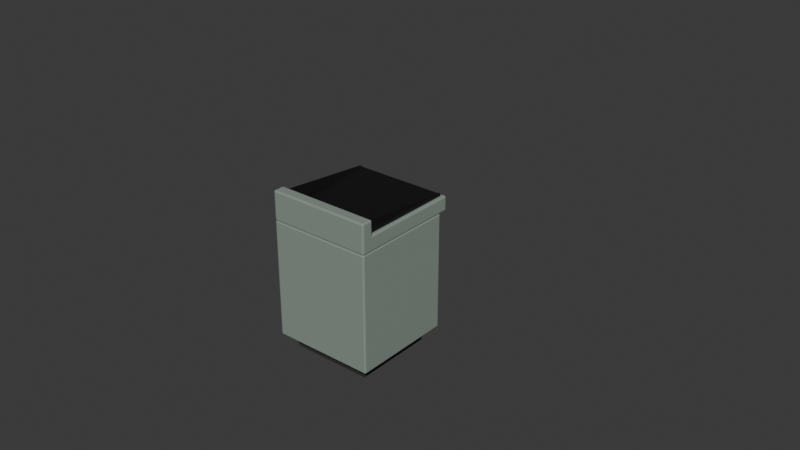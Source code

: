 # Source: stove.blend  (saved by Blender 4.1.24; exported with 4.5.12 LTS)
import bpy
from mathutils import Matrix  # noqa: F401  (used for matrix-valued properties, if any)

bpy.ops.wm.read_factory_settings(use_empty=True)
scene = bpy.context.scene
scene.name = 'Scene'

# ---- collections
col_collection = bpy.data.collections.new('Collection'); scene.collection.children.link(col_collection)
col_oven = bpy.data.collections.new('oven'); col_collection.children.link(col_oven)
col_stove = bpy.data.collections.new('stove'); col_collection.children.link(col_stove)
col_counter = bpy.data.collections.new('counter'); col_collection.children.link(col_counter)

# ---- materials (node trees are filled in below, after node groups)
mat_material_006 = bpy.data.materials.new('Material.006')
mat_material_006.use_transparent_shadow = False
mat_material_004 = bpy.data.materials.new('Material.004')
mat_material_004.use_transparent_shadow = False
mat_material_005 = bpy.data.materials.new('Material.005')
mat_material_005.use_transparent_shadow = False
mat_material_003 = bpy.data.materials.new('Material.003')
mat_material_003.use_transparent_shadow = False
mat_material_002 = bpy.data.materials.new('Material.002')
mat_material_002.use_transparent_shadow = False
mat_material_007 = bpy.data.materials.new('Material.007')
mat_material_007.use_transparent_shadow = False
mat_material_008 = bpy.data.materials.new('Material.008')
mat_material_008.use_transparent_shadow = False
mat_material = bpy.data.materials.new('Material')
mat_material.alpha_threshold = 0.0
mat_material.use_transparent_shadow = False
mat_material.roughness = 0.5
mat_material.line_color = (0.0, 0.0, 0.0, 1.0)
mat_material_001 = bpy.data.materials.new('Material.001')
mat_material_001.use_transparent_shadow = False

# ---- material node trees
mat_material_006.use_nodes = True; mat_material_006.node_tree.nodes.clear()
_N = mat_material_006.node_tree.nodes; _L = mat_material_006.node_tree.links
n0 = _N.new('ShaderNodeBsdfPrincipled'); n0.name = 'Principled BSDF'; n0.location = (10, 300)
n0.inputs[0].default_value = (0.2129, 0.2585, 0.2261, 1.0)
n0.inputs[2].default_value = 0.6983
n1 = _N.new('ShaderNodeOutputMaterial'); n1.name = 'Material Output'; n1.location = (300, 300)
_L.new(n0.outputs[0], n1.inputs[0])
n1.is_active_output = True
mat_material_004.use_nodes = True; mat_material_004.node_tree.nodes.clear()
_N = mat_material_004.node_tree.nodes; _L = mat_material_004.node_tree.links
n0 = _N.new('ShaderNodeBsdfPrincipled'); n0.name = 'Principled BSDF'; n0.location = (10, 300)
n0.inputs[0].default_value = (0.147, 0.1779, 0.1559, 1.0)
n0.inputs[1].default_value = 1.0
n0.inputs[2].default_value = 0.4131
n1 = _N.new('ShaderNodeOutputMaterial'); n1.name = 'Material Output'; n1.location = (300, 300)
_L.new(n0.outputs[0], n1.inputs[0])
n1.is_active_output = True
mat_material_005.use_nodes = True; mat_material_005.node_tree.nodes.clear()
_N = mat_material_005.node_tree.nodes; _L = mat_material_005.node_tree.links
n0 = _N.new('ShaderNodeBsdfPrincipled'); n0.name = 'Principled BSDF'; n0.location = (10, 300)
n0.inputs[0].default_value = (0.1258, 0.1519, 0.1333, 1.0)
n0.inputs[1].default_value = 0.3471
n0.inputs[2].default_value = 0.219
n1 = _N.new('ShaderNodeOutputMaterial'); n1.name = 'Material Output'; n1.location = (300, 300)
_L.new(n0.outputs[0], n1.inputs[0])
n1.is_active_output = True
mat_material_003.use_nodes = True; mat_material_003.node_tree.nodes.clear()
_N = mat_material_003.node_tree.nodes; _L = mat_material_003.node_tree.links
n0 = _N.new('ShaderNodeBsdfPrincipled'); n0.name = 'Principled BSDF'; n0.location = (10, 300)
n0.inputs[0].default_value = (0.2193, 0.2193, 0.2193, 1.0)
n0.inputs[1].default_value = 1.0
n0.inputs[2].default_value = 0.2992
n1 = _N.new('ShaderNodeOutputMaterial'); n1.name = 'Material Output'; n1.location = (300, 300)
_L.new(n0.outputs[0], n1.inputs[0])
n1.is_active_output = True
mat_material_002.use_nodes = True; mat_material_002.node_tree.nodes.clear()
_N = mat_material_002.node_tree.nodes; _L = mat_material_002.node_tree.links
n0 = _N.new('ShaderNodeBsdfPrincipled'); n0.name = 'Principled BSDF'; n0.location = (10, 300)
n0.inputs[0].default_value = (0.03102, 0.03102, 0.03102, 1.0)
n0.inputs[1].default_value = 0.7402
n0.inputs[2].default_value = 0.3583
n1 = _N.new('ShaderNodeOutputMaterial'); n1.name = 'Material Output'; n1.location = (300, 300)
_L.new(n0.outputs[0], n1.inputs[0])
n1.is_active_output = True
mat_material_007.use_nodes = True; mat_material_007.node_tree.nodes.clear()
_N = mat_material_007.node_tree.nodes; _L = mat_material_007.node_tree.links
n0 = _N.new('ShaderNodeBsdfPrincipled'); n0.name = 'Principled BSDF'; n0.location = (10, 300)
n0.inputs[0].default_value = (0.5288, 0.5583, 0.5271, 1.0)
n0.inputs[1].default_value = 0.811
n0.inputs[2].default_value = 0.4449
n1 = _N.new('ShaderNodeOutputMaterial'); n1.name = 'Material Output'; n1.location = (300, 300)
_L.new(n0.outputs[0], n1.inputs[0])
n1.is_active_output = True
mat_material_008.use_nodes = True; mat_material_008.node_tree.nodes.clear()
_N = mat_material_008.node_tree.nodes; _L = mat_material_008.node_tree.links
n0 = _N.new('ShaderNodeBsdfPrincipled'); n0.name = 'Principled BSDF'; n0.location = (10, 300)
n0.inputs[0].default_value = (0.0331, 0.0331, 0.0331, 1.0)
n0.inputs[2].default_value = 1.0
n1 = _N.new('ShaderNodeOutputMaterial'); n1.name = 'Material Output'; n1.location = (300, 300)
_L.new(n0.outputs[0], n1.inputs[0])
n1.is_active_output = True
mat_material.use_nodes = True; mat_material.node_tree.nodes.clear()
_N = mat_material.node_tree.nodes; _L = mat_material.node_tree.links
n0 = _N.new('ShaderNodeOutputMaterial'); n0.name = 'Material Output'; n0.location = (300, 300)
n1 = _N.new('ShaderNodeBsdfPrincipled'); n1.name = 'Principled BSDF'; n1.location = (10, 300)
n1.inputs[0].default_value = (0.2622, 0.3231, 0.2789, 1.0)
n1.inputs[3].default_value = 1.45
_L.new(n1.outputs[0], n0.inputs[0])
n0.is_active_output = True
mat_material_001.use_nodes = True; mat_material_001.node_tree.nodes.clear()
_N = mat_material_001.node_tree.nodes; _L = mat_material_001.node_tree.links
n0 = _N.new('ShaderNodeBsdfPrincipled'); n0.name = 'Principled BSDF'; n0.location = (10, 300)
n0.inputs[0].default_value = (0.1087, 0.07683, 0.8003, 1.0)
n1 = _N.new('ShaderNodeOutputMaterial'); n1.name = 'Material Output'; n1.location = (300, 300)
_L.new(n0.outputs[0], n1.inputs[0])
n1.is_active_output = True

# ---- world
world_world = bpy.data.worlds.new('World'); scene.world = world_world
world_world.use_nodes = True; world_world.node_tree.nodes.clear()
_N = world_world.node_tree.nodes; _L = world_world.node_tree.links
n0 = _N.new('ShaderNodeOutputWorld'); n0.name = 'World Output'; n0.location = (300, 300)
n1 = _N.new('ShaderNodeBackground'); n1.name = 'Background'; n1.location = (10, 300)
n1.inputs[0].default_value = (0.05088, 0.05088, 0.05088, 1.0)
_L.new(n1.outputs[0], n0.inputs[0])
n0.is_active_output = True
world_world.color = (0.05088, 0.05088, 0.05088)
world_world.use_sun_shadow = False
world_world.sun_shadow_jitter_overblur = 0.0

# ---- meshes
me_cube_005 = bpy.data.meshes.new('Cube.005')
me_cube_005.from_pydata([(-0.2642, -0.02424, -0.2227), (-0.2042, -0.02424, -0.2808), (-0.2597, -0.02424, -0.2449), (-0.2467, -0.02424, -0.2638), (-0.2272, -0.02424, -0.2764), (-0.2042, -0.02424, 0.2808), (-0.2642, -0.02424, 0.2227), (-0.2272, -0.02424, 0.2764), (-0.2467, -0.02424, 0.2638), (-0.2597, -0.02424, 0.2449), (-0.173, 0.02424, -0.2095), (-0.1858, 0.02424, -0.1995), (-0.1803, 0.02424, -0.2083), (-0.1827, 0.02424, -0.2071), (-0.1844, 0.02424, -0.2051), (-0.1858, 0.02424, 0.1034), (-0.173, 0.02424, 0.1133), (-0.1844, 0.02424, 0.109), (-0.1827, 0.02424, 0.1109), (-0.1803, 0.02424, 0.1122), (0.2042, -0.02424, -0.2808), (0.2642, -0.02424, -0.2227), (0.2272, -0.02424, -0.2764), (0.2467, -0.02424, -0.2638), (0.2597, -0.02424, -0.2449), (0.2642, -0.02424, 0.2227), (0.2042, -0.02424, 0.2808), (0.2597, -0.02424, 0.2449), (0.2467, -0.02424, 0.2638), (0.2272, -0.02424, 0.2764), (0.1858, 0.02424, -0.1995), (0.173, 0.02424, -0.2095), (0.1844, 0.02424, -0.2051), (0.1827, 0.02424, -0.2071), (0.1803, 0.02424, -0.2083), (0.173, 0.02424, 0.1133), (0.1858, 0.02424, 0.1034), (0.1803, 0.02424, 0.1122), (0.1827, 0.02424, 0.1109), (0.1844, 0.02424, 0.109), (-0.2272, 0.02424, -0.2764), (-0.2042, 0.02424, -0.2808), (-0.2467, 0.02424, -0.2638), (-0.2597, 0.02424, -0.2449), (-0.2642, 0.02424, -0.2227), (-0.2042, 0.02424, 0.2808), (-0.2272, 0.02424, 0.2764), (-0.2467, 0.02424, 0.2638), (-0.2597, 0.02424, 0.2449), (-0.2642, 0.02424, 0.2227), (0.2042, 0.02424, -0.2808), (0.2272, 0.02424, -0.2764), (0.2467, 0.02424, -0.2638), (0.2597, 0.02424, -0.2449), (0.2642, 0.02424, -0.2227), (0.2272, 0.02424, 0.2764), (0.2042, 0.02424, 0.2808), (0.2467, 0.02424, 0.2638), (0.2597, 0.02424, 0.2449), (0.2642, 0.02424, 0.2227), (-0.1803, 0.005722, -0.2083), (-0.173, 0.005722, -0.2095), (-0.1827, 0.005722, -0.2071), (-0.1844, 0.005722, -0.2051), (-0.1858, 0.005722, -0.1995), (-0.173, 0.005722, 0.1133), (-0.1803, 0.005722, 0.1122), (-0.1827, 0.005722, 0.1109), (-0.1844, 0.005722, 0.109), (-0.1858, 0.005722, 0.1034), (0.173, 0.005722, -0.2095), (0.1803, 0.005722, -0.2083), (0.1827, 0.005722, -0.2071), (0.1844, 0.005722, -0.2051), (0.1858, 0.005722, -0.1995), (0.1803, 0.005722, 0.1122), (0.173, 0.005722, 0.1133), (0.1827, 0.005722, 0.1109), (0.1844, 0.005722, 0.109), (0.1858, 0.005722, 0.1034), (0.1653, 0.0198, 0.1501), (0.1696, 0.0198, 0.1505), (0.1738, 0.0198, 0.1518), (0.1776, 0.0198, 0.1538), (0.181, 0.0198, 0.1566), (0.1838, 0.0198, 0.1599), (0.1858, 0.0198, 0.1638), (0.1871, 0.0198, 0.168), (0.1875, 0.0198, 0.1723), (0.1871, 0.0198, 0.1766), (0.1858, 0.0198, 0.1808), (0.1838, 0.0198, 0.1847), (0.181, 0.0198, 0.188), (0.1776, 0.0198, 0.1908), (0.1738, 0.0198, 0.1928), (0.1696, 0.0198, 0.1941), (0.1653, 0.0198, 0.1945), (0.161, 0.0198, 0.1941), (0.1568, 0.0198, 0.1928), (0.1529, 0.0198, 0.1908), (0.1496, 0.0198, 0.188), (0.1468, 0.0198, 0.1847), (0.1448, 0.0198, 0.1808), (0.1435, 0.0198, 0.1766), (0.1431, 0.0198, 0.1723), (0.1435, 0.0198, 0.168), (0.1448, 0.0198, 0.1638), (0.1468, 0.0198, 0.1599), (0.1496, 0.0198, 0.1566), (0.1529, 0.0198, 0.1538), (0.1568, 0.0198, 0.1518), (0.161, 0.0198, 0.1505), (0.1653, 0.03779, 0.1536), (0.1653, 0.03637, 0.1501), (0.1653, 0.03768, 0.1522), (0.1653, 0.03737, 0.1511), (0.1653, 0.03691, 0.1503), (0.1689, 0.03779, 0.1539), (0.1696, 0.03637, 0.1505), (0.1692, 0.03768, 0.1526), (0.1694, 0.03737, 0.1515), (0.1696, 0.03691, 0.1508), (0.1725, 0.03779, 0.155), (0.1738, 0.03637, 0.1518), (0.173, 0.03768, 0.1538), (0.1734, 0.03737, 0.1527), (0.1737, 0.03691, 0.152), (0.1757, 0.03779, 0.1567), (0.1776, 0.03637, 0.1538), (0.1764, 0.03768, 0.1556), (0.1771, 0.03737, 0.1547), (0.1775, 0.03691, 0.154), (0.1785, 0.03779, 0.1591), (0.181, 0.03637, 0.1566), (0.1795, 0.03768, 0.1581), (0.1803, 0.03737, 0.1573), (0.1808, 0.03691, 0.1568), (0.1809, 0.03779, 0.1619), (0.1838, 0.03637, 0.1599), (0.182, 0.03768, 0.1612), (0.1829, 0.03737, 0.1605), (0.1836, 0.03691, 0.1601), (0.1826, 0.03779, 0.1651), (0.1858, 0.03637, 0.1638), (0.1838, 0.03768, 0.1646), (0.1849, 0.03737, 0.1642), (0.1856, 0.03691, 0.1639), (0.1837, 0.03779, 0.1686), (0.1871, 0.03637, 0.168), (0.185, 0.03768, 0.1684), (0.1861, 0.03737, 0.1682), (0.1868, 0.03691, 0.168), (0.184, 0.03779, 0.1723), (0.1875, 0.03637, 0.1723), (0.1854, 0.03768, 0.1723), (0.1865, 0.03737, 0.1723), (0.1873, 0.03691, 0.1723), (0.1837, 0.03779, 0.176), (0.1871, 0.03637, 0.1766), (0.185, 0.03768, 0.1762), (0.1861, 0.03737, 0.1764), (0.1868, 0.03691, 0.1766), (0.1826, 0.03779, 0.1795), (0.1858, 0.03637, 0.1808), (0.1838, 0.03768, 0.18), (0.1849, 0.03737, 0.1804), (0.1856, 0.03691, 0.1807), (0.1809, 0.03779, 0.1827), (0.1838, 0.03637, 0.1847), (0.182, 0.03768, 0.1834), (0.1829, 0.03737, 0.1841), (0.1836, 0.03691, 0.1845), (0.1785, 0.03779, 0.1855), (0.181, 0.03637, 0.188), (0.1795, 0.03768, 0.1865), (0.1803, 0.03737, 0.1873), (0.1808, 0.03691, 0.1878), (0.1757, 0.03779, 0.1879), (0.1776, 0.03637, 0.1908), (0.1764, 0.03768, 0.189), (0.1771, 0.03737, 0.1899), (0.1775, 0.03691, 0.1906), (0.1725, 0.03779, 0.1896), (0.1738, 0.03637, 0.1928), (0.173, 0.03768, 0.1908), (0.1734, 0.03737, 0.1919), (0.1737, 0.03691, 0.1926), (0.1689, 0.03779, 0.1907), (0.1696, 0.03637, 0.1941), (0.1692, 0.03768, 0.192), (0.1694, 0.03737, 0.1931), (0.1696, 0.03691, 0.1938), (0.1653, 0.03779, 0.191), (0.1653, 0.03637, 0.1945), (0.1653, 0.03768, 0.1924), (0.1653, 0.03737, 0.1935), (0.1653, 0.03691, 0.1943), (0.1616, 0.03779, 0.1907), (0.161, 0.03637, 0.1941), (0.1614, 0.03768, 0.192), (0.1612, 0.03737, 0.1931), (0.161, 0.03691, 0.1938), (0.1581, 0.03779, 0.1896), (0.1568, 0.03637, 0.1928), (0.1576, 0.03768, 0.1908), (0.1572, 0.03737, 0.1919), (0.1569, 0.03691, 0.1926), (0.1549, 0.03779, 0.1879), (0.1529, 0.03637, 0.1908), (0.1541, 0.03768, 0.189), (0.1535, 0.03737, 0.1899), (0.1531, 0.03691, 0.1906), (0.1521, 0.03779, 0.1855), (0.1496, 0.03637, 0.188), (0.1511, 0.03768, 0.1865), (0.1503, 0.03737, 0.1873), (0.1498, 0.03691, 0.1878), (0.1497, 0.03779, 0.1827), (0.1468, 0.03637, 0.1847), (0.1486, 0.03768, 0.1834), (0.1477, 0.03737, 0.1841), (0.147, 0.03691, 0.1845), (0.148, 0.03779, 0.1795), (0.1448, 0.03637, 0.1808), (0.1468, 0.03768, 0.18), (0.1457, 0.03737, 0.1804), (0.145, 0.03691, 0.1807), (0.1469, 0.03779, 0.176), (0.1435, 0.03637, 0.1766), (0.1456, 0.03768, 0.1762), (0.1445, 0.03737, 0.1764), (0.1437, 0.03691, 0.1766), (0.1466, 0.03779, 0.1723), (0.1431, 0.03637, 0.1723), (0.1452, 0.03768, 0.1723), (0.1441, 0.03737, 0.1723), (0.1433, 0.03691, 0.1723), (0.1469, 0.03779, 0.1686), (0.1435, 0.03637, 0.168), (0.1456, 0.03768, 0.1684), (0.1445, 0.03737, 0.1682), (0.1437, 0.03691, 0.168), (0.148, 0.03779, 0.1651), (0.1448, 0.03637, 0.1638), (0.1468, 0.03768, 0.1646), (0.1457, 0.03737, 0.1642), (0.145, 0.03691, 0.1639), (0.1497, 0.03779, 0.1619), (0.1468, 0.03637, 0.1599), (0.1486, 0.03768, 0.1612), (0.1477, 0.03737, 0.1605), (0.147, 0.03691, 0.1601), (0.1521, 0.03779, 0.1591), (0.1496, 0.03637, 0.1566), (0.1511, 0.03768, 0.1581), (0.1503, 0.03737, 0.1573), (0.1498, 0.03691, 0.1568), (0.1549, 0.03779, 0.1567), (0.1529, 0.03637, 0.1538), (0.1541, 0.03768, 0.1556), (0.1535, 0.03737, 0.1547), (0.1531, 0.03691, 0.154), (0.1581, 0.03779, 0.155), (0.1568, 0.03637, 0.1518), (0.1576, 0.03768, 0.1538), (0.1572, 0.03737, 0.1527), (0.1569, 0.03691, 0.152), (0.1616, 0.03779, 0.1539), (0.161, 0.03637, 0.1505), (0.1614, 0.03768, 0.1526), (0.1612, 0.03737, 0.1515), (0.161, 0.03691, 0.1508), (-0.1738, 0.0198, 0.1501), (-0.1694, 0.0198, 0.1505), (-0.1653, 0.0198, 0.1518), (-0.1614, 0.0198, 0.1538), (-0.1581, 0.0198, 0.1566), (-0.1553, 0.0198, 0.1599), (-0.1532, 0.0198, 0.1638), (-0.152, 0.0198, 0.168), (-0.1516, 0.0198, 0.1723), (-0.152, 0.0198, 0.1766), (-0.1532, 0.0198, 0.1808), (-0.1553, 0.0198, 0.1847), (-0.1581, 0.0198, 0.188), (-0.1614, 0.0198, 0.1908), (-0.1653, 0.0198, 0.1928), (-0.1694, 0.0198, 0.1941), (-0.1738, 0.0198, 0.1945), (-0.1781, 0.0198, 0.1941), (-0.1823, 0.0198, 0.1928), (-0.1861, 0.0198, 0.1908), (-0.1895, 0.0198, 0.188), (-0.1923, 0.0198, 0.1847), (-0.1943, 0.0198, 0.1808), (-0.1956, 0.0198, 0.1766), (-0.196, 0.0198, 0.1723), (-0.1956, 0.0198, 0.168), (-0.1943, 0.0198, 0.1638), (-0.1923, 0.0198, 0.1599), (-0.1895, 0.0198, 0.1566), (-0.1861, 0.0198, 0.1538), (-0.1823, 0.0198, 0.1518), (-0.1781, 0.0198, 0.1505), (-0.1738, 0.03779, 0.1536), (-0.1738, 0.03637, 0.1501), (-0.1738, 0.03768, 0.1522), (-0.1738, 0.03737, 0.1511), (-0.1738, 0.03691, 0.1503), (-0.1701, 0.03779, 0.1539), (-0.1694, 0.03637, 0.1505), (-0.1699, 0.03768, 0.1526), (-0.1696, 0.03737, 0.1515), (-0.1695, 0.03691, 0.1508), (-0.1666, 0.03779, 0.155), (-0.1653, 0.03637, 0.1518), (-0.1661, 0.03768, 0.1538), (-0.1657, 0.03737, 0.1527), (-0.1654, 0.03691, 0.152), (-0.1634, 0.03779, 0.1567), (-0.1614, 0.03637, 0.1538), (-0.1626, 0.03768, 0.1556), (-0.162, 0.03737, 0.1547), (-0.1616, 0.03691, 0.154), (-0.1605, 0.03779, 0.1591), (-0.1581, 0.03637, 0.1566), (-0.1596, 0.03768, 0.1581), (-0.1588, 0.03737, 0.1573), (-0.1583, 0.03691, 0.1568), (-0.1582, 0.03779, 0.1619), (-0.1553, 0.03637, 0.1599), (-0.1571, 0.03768, 0.1612), (-0.1562, 0.03737, 0.1605), (-0.1555, 0.03691, 0.1601), (-0.1565, 0.03779, 0.1651), (-0.1532, 0.03637, 0.1638), (-0.1552, 0.03768, 0.1646), (-0.1542, 0.03737, 0.1642), (-0.1535, 0.03691, 0.1639), (-0.1554, 0.03779, 0.1686), (-0.152, 0.03637, 0.168), (-0.1541, 0.03768, 0.1684), (-0.153, 0.03737, 0.1682), (-0.1522, 0.03691, 0.168), (-0.1551, 0.03779, 0.1723), (-0.1516, 0.03637, 0.1723), (-0.1537, 0.03768, 0.1723), (-0.1526, 0.03737, 0.1723), (-0.1518, 0.03691, 0.1723), (-0.1554, 0.03779, 0.176), (-0.152, 0.03637, 0.1766), (-0.1541, 0.03768, 0.1762), (-0.153, 0.03737, 0.1764), (-0.1522, 0.03691, 0.1766), (-0.1565, 0.03779, 0.1795), (-0.1532, 0.03637, 0.1808), (-0.1552, 0.03768, 0.18), (-0.1542, 0.03737, 0.1804), (-0.1535, 0.03691, 0.1807), (-0.1582, 0.03779, 0.1827), (-0.1553, 0.03637, 0.1847), (-0.1571, 0.03768, 0.1834), (-0.1562, 0.03737, 0.1841), (-0.1555, 0.03691, 0.1845), (-0.1605, 0.03779, 0.1855), (-0.1581, 0.03637, 0.188), (-0.1596, 0.03768, 0.1865), (-0.1588, 0.03737, 0.1873), (-0.1583, 0.03691, 0.1878), (-0.1634, 0.03779, 0.1879), (-0.1614, 0.03637, 0.1908), (-0.1626, 0.03768, 0.189), (-0.162, 0.03737, 0.1899), (-0.1616, 0.03691, 0.1906), (-0.1666, 0.03779, 0.1896), (-0.1653, 0.03637, 0.1928), (-0.1661, 0.03768, 0.1908), (-0.1657, 0.03737, 0.1919), (-0.1654, 0.03691, 0.1926), (-0.1701, 0.03779, 0.1907), (-0.1694, 0.03637, 0.1941), (-0.1699, 0.03768, 0.192), (-0.1696, 0.03737, 0.1931), (-0.1695, 0.03691, 0.1938), (-0.1738, 0.03779, 0.191), (-0.1738, 0.03637, 0.1945), (-0.1738, 0.03768, 0.1924), (-0.1738, 0.03737, 0.1935), (-0.1738, 0.03691, 0.1943), (-0.1774, 0.03779, 0.1907), (-0.1781, 0.03637, 0.1941), (-0.1777, 0.03768, 0.192), (-0.1779, 0.03737, 0.1931), (-0.1781, 0.03691, 0.1938), (-0.181, 0.03779, 0.1896), (-0.1823, 0.03637, 0.1928), (-0.1815, 0.03768, 0.1908), (-0.1819, 0.03737, 0.1919), (-0.1822, 0.03691, 0.1926), (-0.1842, 0.03779, 0.1879), (-0.1861, 0.03637, 0.1908), (-0.1849, 0.03768, 0.189), (-0.1856, 0.03737, 0.1899), (-0.186, 0.03691, 0.1906), (-0.187, 0.03779, 0.1855), (-0.1895, 0.03637, 0.188), (-0.188, 0.03768, 0.1865), (-0.1888, 0.03737, 0.1873), (-0.1893, 0.03691, 0.1878), (-0.1894, 0.03779, 0.1827), (-0.1923, 0.03637, 0.1847), (-0.1905, 0.03768, 0.1834), (-0.1914, 0.03737, 0.1841), (-0.192, 0.03691, 0.1845), (-0.1911, 0.03779, 0.1795), (-0.1943, 0.03637, 0.1808), (-0.1923, 0.03768, 0.18), (-0.1934, 0.03737, 0.1804), (-0.1941, 0.03691, 0.1807), (-0.1921, 0.03779, 0.176), (-0.1956, 0.03637, 0.1766), (-0.1935, 0.03768, 0.1762), (-0.1946, 0.03737, 0.1764), (-0.1953, 0.03691, 0.1766), (-0.1925, 0.03779, 0.1723), (-0.196, 0.03637, 0.1723), (-0.1939, 0.03768, 0.1723), (-0.195, 0.03737, 0.1723), (-0.1957, 0.03691, 0.1723), (-0.1921, 0.03779, 0.1686), (-0.1956, 0.03637, 0.168), (-0.1935, 0.03768, 0.1684), (-0.1946, 0.03737, 0.1682), (-0.1953, 0.03691, 0.168), (-0.1911, 0.03779, 0.1651), (-0.1943, 0.03637, 0.1638), (-0.1923, 0.03768, 0.1646), (-0.1934, 0.03737, 0.1642), (-0.1941, 0.03691, 0.1639), (-0.1894, 0.03779, 0.1619), (-0.1923, 0.03637, 0.1599), (-0.1905, 0.03768, 0.1612), (-0.1914, 0.03737, 0.1605), (-0.192, 0.03691, 0.1601), (-0.187, 0.03779, 0.1591), (-0.1895, 0.03637, 0.1566), (-0.188, 0.03768, 0.1581), (-0.1888, 0.03737, 0.1573), (-0.1893, 0.03691, 0.1568), (-0.1842, 0.03779, 0.1567), (-0.1861, 0.03637, 0.1538), (-0.1849, 0.03768, 0.1556), (-0.1856, 0.03737, 0.1547), (-0.186, 0.03691, 0.154), (-0.181, 0.03779, 0.155), (-0.1823, 0.03637, 0.1518), (-0.1815, 0.03768, 0.1538), (-0.1819, 0.03737, 0.1527), (-0.1822, 0.03691, 0.152), (-0.1774, 0.03779, 0.1539), (-0.1781, 0.03637, 0.1505), (-0.1777, 0.03768, 0.1526), (-0.1779, 0.03737, 0.1515), (-0.1781, 0.03691, 0.1508)], [], [(20, 22, 23, 24, 21, 25, 27, 28, 29, 26, 5, 7, 8, 9, 6, 0, 2, 3, 4, 1), (54, 59, 25, 21), (56, 45, 5, 26), (0, 6, 49, 44), (19, 16, 65, 66), (41, 1, 4, 40), (40, 4, 3, 42), (42, 3, 2, 43), (43, 2, 0, 44), (5, 45, 46, 7), (7, 46, 47, 8), (8, 47, 48, 9), (9, 48, 49, 6), (20, 50, 51, 22), (22, 51, 52, 23), (23, 52, 53, 24), (24, 53, 54, 21), (56, 26, 29, 55), (55, 29, 28, 57), (57, 28, 27, 58), (58, 27, 25, 59), (41, 50, 20, 1), (12, 10, 41, 40), (13, 12, 40, 42), (14, 13, 42, 43), (11, 14, 43, 44), (16, 19, 46, 45), (19, 18, 47, 46), (18, 17, 48, 47), (17, 15, 49, 48), (31, 34, 51, 50), (34, 33, 52, 51), (33, 32, 53, 52), (32, 30, 54, 53), (37, 35, 56, 55), (38, 37, 55, 57), (39, 38, 57, 58), (36, 39, 58, 59), (10, 31, 50, 41), (15, 11, 44, 49), (35, 16, 45, 56), (30, 36, 59, 54), (61, 60, 62, 63, 64, 69, 68, 67, 66, 65, 76, 75, 77, 78, 79, 74, 73, 72, 71, 70), (36, 30, 74, 79), (35, 37, 75, 76), (18, 19, 66, 67), (37, 38, 77, 75), (17, 18, 67, 68), (38, 39, 78, 77), (15, 17, 68, 69), (10, 12, 60, 61), (39, 36, 79, 78), (34, 31, 70, 71), (12, 13, 62, 60), (31, 10, 61, 70), (33, 34, 71, 72), (13, 14, 63, 62), (11, 15, 69, 64), (32, 33, 72, 73), (14, 11, 64, 63), (16, 35, 76, 65), (30, 32, 73, 74), (111, 268, 113, 80), (82, 123, 128, 83), (83, 128, 133, 84), (84, 133, 138, 85), (85, 138, 143, 86), (86, 143, 148, 87), (87, 148, 153, 88), (88, 153, 158, 89), (89, 158, 163, 90), (90, 163, 168, 91), (91, 168, 173, 92), (92, 173, 178, 93), (93, 178, 183, 94), (94, 183, 188, 95), (95, 188, 193, 96), (96, 193, 198, 97), (97, 198, 203, 98), (98, 203, 208, 99), (99, 208, 213, 100), (100, 213, 218, 101), (101, 218, 223, 102), (102, 223, 228, 103), (103, 228, 233, 104), (104, 233, 238, 105), (105, 238, 243, 106), (106, 243, 248, 107), (107, 248, 253, 108), (108, 253, 258, 109), (109, 258, 263, 110), (110, 263, 268, 111), (80, 113, 118, 81), (81, 118, 123, 82), (80, 81, 82, 83, 84, 85, 86, 87, 88, 89, 90, 91, 92, 93, 94, 95, 96, 97, 98, 99, 100, 101, 102, 103, 104, 105, 106, 107, 108, 109, 110, 111), (118, 113, 116, 121), (121, 116, 115, 120), (120, 115, 114, 119), (119, 114, 112, 117), (123, 118, 121, 126), (126, 121, 120, 125), (125, 120, 119, 124), (124, 119, 117, 122), (128, 123, 126, 131), (131, 126, 125, 130), (130, 125, 124, 129), (129, 124, 122, 127), (133, 128, 131, 136), (136, 131, 130, 135), (135, 130, 129, 134), (134, 129, 127, 132), (138, 133, 136, 141), (141, 136, 135, 140), (140, 135, 134, 139), (139, 134, 132, 137), (143, 138, 141, 146), (146, 141, 140, 145), (145, 140, 139, 144), (144, 139, 137, 142), (148, 143, 146, 151), (151, 146, 145, 150), (150, 145, 144, 149), (149, 144, 142, 147), (153, 148, 151, 156), (156, 151, 150, 155), (155, 150, 149, 154), (154, 149, 147, 152), (158, 153, 156, 161), (161, 156, 155, 160), (160, 155, 154, 159), (159, 154, 152, 157), (163, 158, 161, 166), (166, 161, 160, 165), (165, 160, 159, 164), (164, 159, 157, 162), (168, 163, 166, 171), (171, 166, 165, 170), (170, 165, 164, 169), (169, 164, 162, 167), (173, 168, 171, 176), (176, 171, 170, 175), (175, 170, 169, 174), (174, 169, 167, 172), (178, 173, 176, 181), (181, 176, 175, 180), (180, 175, 174, 179), (179, 174, 172, 177), (183, 178, 181, 186), (186, 181, 180, 185), (185, 180, 179, 184), (184, 179, 177, 182), (188, 183, 186, 191), (191, 186, 185, 190), (190, 185, 184, 189), (189, 184, 182, 187), (193, 188, 191, 196), (196, 191, 190, 195), (195, 190, 189, 194), (194, 189, 187, 192), (198, 193, 196, 201), (201, 196, 195, 200), (200, 195, 194, 199), (199, 194, 192, 197), (203, 198, 201, 206), (206, 201, 200, 205), (205, 200, 199, 204), (204, 199, 197, 202), (208, 203, 206, 211), (211, 206, 205, 210), (210, 205, 204, 209), (209, 204, 202, 207), (213, 208, 211, 216), (216, 211, 210, 215), (215, 210, 209, 214), (214, 209, 207, 212), (218, 213, 216, 221), (221, 216, 215, 220), (220, 215, 214, 219), (219, 214, 212, 217), (223, 218, 221, 226), (226, 221, 220, 225), (225, 220, 219, 224), (224, 219, 217, 222), (228, 223, 226, 231), (231, 226, 225, 230), (230, 225, 224, 229), (229, 224, 222, 227), (233, 228, 231, 236), (236, 231, 230, 235), (235, 230, 229, 234), (234, 229, 227, 232), (238, 233, 236, 241), (241, 236, 235, 240), (240, 235, 234, 239), (239, 234, 232, 237), (243, 238, 241, 246), (246, 241, 240, 245), (245, 240, 239, 244), (244, 239, 237, 242), (248, 243, 246, 251), (251, 246, 245, 250), (250, 245, 244, 249), (249, 244, 242, 247), (253, 248, 251, 256), (256, 251, 250, 255), (255, 250, 249, 254), (254, 249, 247, 252), (258, 253, 256, 261), (261, 256, 255, 260), (260, 255, 254, 259), (259, 254, 252, 257), (263, 258, 261, 266), (266, 261, 260, 265), (265, 260, 259, 264), (264, 259, 257, 262), (268, 263, 266, 271), (271, 266, 265, 270), (270, 265, 264, 269), (269, 264, 262, 267), (113, 268, 271, 116), (116, 271, 270, 115), (115, 270, 269, 114), (114, 269, 267, 112), (117, 112, 267, 262, 257, 252, 247, 242, 237, 232, 227, 222, 217, 212, 207, 202, 197, 192, 187, 182, 177, 172, 167, 162, 157, 152, 147, 142, 137, 132, 127, 122), (303, 460, 305, 272), (274, 315, 320, 275), (275, 320, 325, 276), (276, 325, 330, 277), (277, 330, 335, 278), (278, 335, 340, 279), (279, 340, 345, 280), (280, 345, 350, 281), (281, 350, 355, 282), (282, 355, 360, 283), (283, 360, 365, 284), (284, 365, 370, 285), (285, 370, 375, 286), (286, 375, 380, 287), (287, 380, 385, 288), (288, 385, 390, 289), (289, 390, 395, 290), (290, 395, 400, 291), (291, 400, 405, 292), (292, 405, 410, 293), (293, 410, 415, 294), (294, 415, 420, 295), (295, 420, 425, 296), (296, 425, 430, 297), (297, 430, 435, 298), (298, 435, 440, 299), (299, 440, 445, 300), (300, 445, 450, 301), (301, 450, 455, 302), (302, 455, 460, 303), (272, 305, 310, 273), (273, 310, 315, 274), (272, 273, 274, 275, 276, 277, 278, 279, 280, 281, 282, 283, 284, 285, 286, 287, 288, 289, 290, 291, 292, 293, 294, 295, 296, 297, 298, 299, 300, 301, 302, 303), (310, 305, 308, 313), (313, 308, 307, 312), (312, 307, 306, 311), (311, 306, 304, 309), (315, 310, 313, 318), (318, 313, 312, 317), (317, 312, 311, 316), (316, 311, 309, 314), (320, 315, 318, 323), (323, 318, 317, 322), (322, 317, 316, 321), (321, 316, 314, 319), (325, 320, 323, 328), (328, 323, 322, 327), (327, 322, 321, 326), (326, 321, 319, 324), (330, 325, 328, 333), (333, 328, 327, 332), (332, 327, 326, 331), (331, 326, 324, 329), (335, 330, 333, 338), (338, 333, 332, 337), (337, 332, 331, 336), (336, 331, 329, 334), (340, 335, 338, 343), (343, 338, 337, 342), (342, 337, 336, 341), (341, 336, 334, 339), (345, 340, 343, 348), (348, 343, 342, 347), (347, 342, 341, 346), (346, 341, 339, 344), (350, 345, 348, 353), (353, 348, 347, 352), (352, 347, 346, 351), (351, 346, 344, 349), (355, 350, 353, 358), (358, 353, 352, 357), (357, 352, 351, 356), (356, 351, 349, 354), (360, 355, 358, 363), (363, 358, 357, 362), (362, 357, 356, 361), (361, 356, 354, 359), (365, 360, 363, 368), (368, 363, 362, 367), (367, 362, 361, 366), (366, 361, 359, 364), (370, 365, 368, 373), (373, 368, 367, 372), (372, 367, 366, 371), (371, 366, 364, 369), (375, 370, 373, 378), (378, 373, 372, 377), (377, 372, 371, 376), (376, 371, 369, 374), (380, 375, 378, 383), (383, 378, 377, 382), (382, 377, 376, 381), (381, 376, 374, 379), (385, 380, 383, 388), (388, 383, 382, 387), (387, 382, 381, 386), (386, 381, 379, 384), (390, 385, 388, 393), (393, 388, 387, 392), (392, 387, 386, 391), (391, 386, 384, 389), (395, 390, 393, 398), (398, 393, 392, 397), (397, 392, 391, 396), (396, 391, 389, 394), (400, 395, 398, 403), (403, 398, 397, 402), (402, 397, 396, 401), (401, 396, 394, 399), (405, 400, 403, 408), (408, 403, 402, 407), (407, 402, 401, 406), (406, 401, 399, 404), (410, 405, 408, 413), (413, 408, 407, 412), (412, 407, 406, 411), (411, 406, 404, 409), (415, 410, 413, 418), (418, 413, 412, 417), (417, 412, 411, 416), (416, 411, 409, 414), (420, 415, 418, 423), (423, 418, 417, 422), (422, 417, 416, 421), (421, 416, 414, 419), (425, 420, 423, 428), (428, 423, 422, 427), (427, 422, 421, 426), (426, 421, 419, 424), (430, 425, 428, 433), (433, 428, 427, 432), (432, 427, 426, 431), (431, 426, 424, 429), (435, 430, 433, 438), (438, 433, 432, 437), (437, 432, 431, 436), (436, 431, 429, 434), (440, 435, 438, 443), (443, 438, 437, 442), (442, 437, 436, 441), (441, 436, 434, 439), (445, 440, 443, 448), (448, 443, 442, 447), (447, 442, 441, 446), (446, 441, 439, 444), (450, 445, 448, 453), (453, 448, 447, 452), (452, 447, 446, 451), (451, 446, 444, 449), (455, 450, 453, 458), (458, 453, 452, 457), (457, 452, 451, 456), (456, 451, 449, 454), (460, 455, 458, 463), (463, 458, 457, 462), (462, 457, 456, 461), (461, 456, 454, 459), (305, 460, 463, 308), (308, 463, 462, 307), (307, 462, 461, 306), (306, 461, 459, 304), (309, 304, 459, 454, 449, 444, 439, 434, 429, 424, 419, 414, 409, 404, 399, 394, 389, 384, 379, 374, 369, 364, 359, 354, 349, 344, 339, 334, 329, 324, 319, 314)])
me_cube_005.polygons.foreach_set('material_index', [0, 0, 0, 0, 0, 0, 0, 0, 0, 0, 0, 0, 0, 0, 0, 0, 0, 0, 0, 0, 0, 0, 0, 0, 0, 0, 0, 0, 0, 0, 0, 0, 0, 0, 0, 0, 0, 0, 0, 0, 0, 0, 0, 0, 0, 0, 0, 0, 0, 0, 0, 0, 0, 0, 0, 0, 0, 0, 0, 0, 0, 0, 1, 1, 1, 1, 1, 1, 1, 1, 1, 1, 1, 1, 1, 1, 1, 1, 1, 1, 1, 1, 1, 1, 1, 1, 1, 1, 1, 1, 1, 1, 1, 1, 1, 1, 1, 1, 1, 1, 1, 1, 1, 1, 1, 1, 1, 1, 1, 1, 1, 1, 1, 1, 1, 1, 1, 1, 1, 1, 1, 1, 1, 1, 1, 1, 1, 1, 1, 1, 1, 1, 1, 1, 1, 1, 1, 1, 1, 1, 1, 1, 1, 1, 1, 1, 1, 1, 1, 1, 1, 1, 1, 1, 1, 1, 1, 1, 1, 1, 1, 1, 1, 1, 1, 1, 1, 1, 1, 1, 1, 1, 1, 1, 1, 1, 1, 1, 1, 1, 1, 1, 1, 1, 1, 1, 1, 1, 1, 1, 1, 1, 1, 1, 1, 1, 1, 1, 1, 1, 1, 1, 1, 1, 1, 1, 1, 1, 1, 1, 1, 1, 1, 1, 1, 1, 1, 1, 1, 1, 1, 1, 1, 1, 2, 2, 2, 2, 2, 2, 2, 2, 2, 2, 2, 2, 2, 2, 2, 2, 2, 2, 2, 2, 2, 2, 2, 2, 2, 2, 2, 2, 2, 2, 2, 2, 2, 2, 2, 2, 2, 2, 2, 2, 2, 2, 2, 2, 2, 2, 2, 2, 2, 2, 2, 2, 2, 2, 2, 2, 2, 2, 2, 2, 2, 2, 2, 2, 2, 2, 2, 2, 2, 2, 2, 2, 2, 2, 2, 2, 2, 2, 2, 2, 2, 2, 2, 2, 2, 2, 2, 2, 2, 2, 2, 2, 2, 2, 2, 2, 2, 2, 2, 2, 2, 2, 2, 2, 2, 2, 2, 2, 2, 2, 2, 2, 2, 2, 2, 2, 2, 2, 2, 2, 2, 2, 2, 2, 2, 2, 2, 2, 2, 2, 2, 2, 2, 2, 2, 2, 2, 2, 2, 2, 2, 2, 2, 2, 2, 2, 2, 2, 2, 2, 2, 2, 2, 2, 2, 2, 2, 2, 2, 2, 2, 2])
_uv = me_cube_005.uv_layers.new(name='UVMap')
_uv.uv.foreach_set('vector', [0.375, 0.7784, 0.377, 0.7675, 0.3826, 0.7583, 0.391, 0.7522, 0.4009, 0.75, 0.5991, 0.75, 0.609, 0.7522, 0.6174, 0.7583, 0.623, 0.7675, 0.625, 0.7784, 0.625, 0.9716, 0.623, 0.9825, 0.6174, 0.9917, 0.609, 0.9978, 0.5991, 1.0, 0.4009, 1.0, 0.391, 0.9978, 0.3826, 0.9917, 0.377, 0.9825, 0.375, 0.9716, 0.4009, 0.5, 0.5991, 0.5, 0.5991, 0.75, 0.4009, 0.75, 0.6534, 0.5, 0.8466, 0.5, 0.8466, 0.75, 0.6534, 0.75, 0.4009, 0.0, 0.5991, 0.0, 0.5991, 0.25, 0.4009, 0.25, 0.6026, 0.2768, 0.6033, 0.2807, 0.6033, 0.2807, 0.6026, 0.2768, 0.1534, 0.5, 0.1534, 0.75, 0.1425, 0.75, 0.1425, 0.5, 0.1425, 0.5, 0.1425, 0.75, 0.125, 0.75, 0.125, 0.5, 0.375, 0.25, 0.375, 0.0, 0.391, 0.0, 0.391, 0.25, 0.391, 0.25, 0.391, 0.0, 0.4009, 0.0, 0.4009, 0.25, 0.8466, 0.75, 0.8466, 0.5, 0.8575, 0.5, 0.8575, 0.75, 0.8575, 0.75, 0.8575, 0.5, 0.875, 0.5, 0.875, 0.75, 0.625, 0.0, 0.625, 0.25, 0.609, 0.25, 0.609, 0.0, 0.609, 0.0, 0.609, 0.25, 0.5991, 0.25, 0.5991, 0.0, 0.3466, 0.75, 0.3466, 0.5, 0.3575, 0.5, 0.3575, 0.75, 0.3575, 0.75, 0.3575, 0.5, 0.375, 0.5, 0.375, 0.75, 0.375, 0.75, 0.375, 0.5, 0.391, 0.5, 0.391, 0.75, 0.391, 0.75, 0.391, 0.5, 0.4009, 0.5, 0.4009, 0.75, 0.6534, 0.5, 0.6534, 0.75, 0.6425, 0.75, 0.6425, 0.5, 0.6425, 0.5, 0.6425, 0.75, 0.625, 0.75, 0.625, 0.5, 0.625, 0.5, 0.625, 0.75, 0.609, 0.75, 0.609, 0.5, 0.609, 0.5, 0.609, 0.75, 0.5991, 0.75, 0.5991, 0.5, 0.1534, 0.5, 0.3466, 0.5, 0.3466, 0.75, 0.1534, 0.75, 0.3974, 0.2768, 0.3967, 0.2807, 0.375, 0.2784, 0.377, 0.2675, 0.3982, 0.2754, 0.3974, 0.2768, 0.377, 0.2675, 0.3826, 0.2583, 0.3994, 0.2745, 0.3982, 0.2754, 0.3826, 0.2583, 0.391, 0.2522, 0.403, 0.2738, 0.3994, 0.2745, 0.391, 0.2522, 0.4009, 0.25, 0.6033, 0.2807, 0.6026, 0.2768, 0.623, 0.2675, 0.625, 0.2784, 0.6026, 0.2768, 0.6018, 0.2754, 0.6174, 0.2583, 0.623, 0.2675, 0.6018, 0.2754, 0.6006, 0.2745, 0.609, 0.2522, 0.6174, 0.2583, 0.6006, 0.2745, 0.597, 0.2738, 0.5991, 0.25, 0.609, 0.2522, 0.3967, 0.4693, 0.3974, 0.4732, 0.377, 0.4825, 0.375, 0.4716, 0.3974, 0.4732, 0.3982, 0.4746, 0.3826, 0.4917, 0.377, 0.4825, 0.3982, 0.4746, 0.3994, 0.4755, 0.391, 0.4978, 0.3826, 0.4917, 0.3994, 0.4755, 0.403, 0.4762, 0.4009, 0.5, 0.391, 0.4978, 0.6026, 0.4732, 0.6033, 0.4693, 0.625, 0.4716, 0.623, 0.4825, 0.6018, 0.4746, 0.6026, 0.4732, 0.623, 0.4825, 0.6174, 0.4917, 0.6006, 0.4755, 0.6018, 0.4746, 0.6174, 0.4917, 0.609, 0.4978, 0.597, 0.4762, 0.6006, 0.4755, 0.609, 0.4978, 0.5991, 0.5, 0.3967, 0.2807, 0.3967, 0.4693, 0.375, 0.4716, 0.375, 0.2784, 0.597, 0.2738, 0.403, 0.2738, 0.4009, 0.25, 0.5991, 0.25, 0.6033, 0.4693, 0.6033, 0.2807, 0.625, 0.2784, 0.625, 0.4716, 0.403, 0.4762, 0.597, 0.4762, 0.5991, 0.5, 0.4009, 0.5, 0.3967, 0.2807, 0.3974, 0.2768, 0.3982, 0.2754, 0.3994, 0.2745, 0.403, 0.2738, 0.597, 0.2738, 0.6006, 0.2745, 0.6018, 0.2754, 0.6026, 0.2768, 0.6033, 0.2807, 0.6033, 0.4693, 0.6026, 0.4732, 0.6018, 0.4746, 0.6006, 0.4755, 0.597, 0.4762, 0.403, 0.4762, 0.3994, 0.4755, 0.3982, 0.4746, 0.3974, 0.4732, 0.3967, 0.4693, 0.597, 0.4762, 0.403, 0.4762, 0.403, 0.4762, 0.597, 0.4762, 0.6033, 0.4693, 0.6026, 0.4732, 0.6026, 0.4732, 0.6033, 0.4693, 0.6018, 0.2754, 0.6026, 0.2768, 0.6026, 0.2768, 0.6018, 0.2754, 0.6026, 0.4732, 0.6018, 0.4746, 0.6018, 0.4746, 0.6026, 0.4732, 0.6006, 0.2745, 0.6018, 0.2754, 0.6018, 0.2754, 0.6006, 0.2745, 0.6018, 0.4746, 0.6006, 0.4755, 0.6006, 0.4755, 0.6018, 0.4746, 0.597, 0.2738, 0.6006, 0.2745, 0.6006, 0.2745, 0.597, 0.2738, 0.3967, 0.2807, 0.3974, 0.2768, 0.3974, 0.2768, 0.3967, 0.2807, 0.6006, 0.4755, 0.597, 0.4762, 0.597, 0.4762, 0.6006, 0.4755, 0.3974, 0.4732, 0.3967, 0.4693, 0.3967, 0.4693, 0.3974, 0.4732, 0.3974, 0.2768, 0.3982, 0.2754, 0.3982, 0.2754, 0.3974, 0.2768, 0.3967, 0.4693, 0.3967, 0.2807, 0.3967, 0.2807, 0.3967, 0.4693, 0.3982, 0.4746, 0.3974, 0.4732, 0.3974, 0.4732, 0.3982, 0.4746, 0.3982, 0.2754, 0.3994, 0.2745, 0.3994, 0.2745, 0.3982, 0.2754, 0.403, 0.2738, 0.597, 0.2738, 0.597, 0.2738, 0.403, 0.2738, 0.3994, 0.4755, 0.3982, 0.4746, 0.3982, 0.4746, 0.3994, 0.4755, 0.3994, 0.2745, 0.403, 0.2738, 0.403, 0.2738, 0.3994, 0.2745, 0.6033, 0.2807, 0.6033, 0.4693, 0.6033, 0.4693, 0.6033, 0.2807, 0.403, 0.4762, 0.3994, 0.4755, 0.3994, 0.4755, 0.403, 0.4762, 0.03125, 0.5, 0.03125, 0.9607, 0.0, 0.9607, 0.0, 0.5, 0.9375, 0.5, 0.9375, 0.9607, 0.9062, 0.9607, 0.9062, 0.5, 0.9062, 0.5, 0.9062, 0.9607, 0.875, 0.9607, 0.875, 0.5, 0.875, 0.5, 0.875, 0.9607, 0.8438, 0.9607, 0.8438, 0.5, 0.8438, 0.5, 0.8438, 0.9607, 0.8125, 0.9607, 0.8125, 0.5, 0.8125, 0.5, 0.8125, 0.9607, 0.7812, 0.9607, 0.7812, 0.5, 0.7812, 0.5, 0.7812, 0.9607, 0.75, 0.9607, 0.75, 0.5, 0.75, 0.5, 0.75, 0.9607, 0.7188, 0.9607, 0.7188, 0.5, 0.7188, 0.5, 0.7188, 0.9607, 0.6875, 0.9607, 0.6875, 0.5, 0.6875, 0.5, 0.6875, 0.9607, 0.6562, 0.9607, 0.6562, 0.5, 0.6562, 0.5, 0.6562, 0.9607, 0.625, 0.9607, 0.625, 0.5, 0.625, 0.5, 0.625, 0.9607, 0.5938, 0.9607, 0.5938, 0.5, 0.5938, 0.5, 0.5938, 0.9607, 0.5625, 0.9607, 0.5625, 0.5, 0.5625, 0.5, 0.5625, 0.9607, 0.5312, 0.9607, 0.5312, 0.5, 0.5312, 0.5, 0.5312, 0.9607, 0.5, 0.9607, 0.5, 0.5, 0.5, 0.5, 0.5, 0.9607, 0.4688, 0.9607, 0.4688, 0.5, 0.4688, 0.5, 0.4688, 0.9607, 0.4375, 0.9607, 0.4375, 0.5, 0.4375, 0.5, 0.4375, 0.9607, 0.4062, 0.9607, 0.4062, 0.5, 0.4062, 0.5, 0.4062, 0.9607, 0.375, 0.9607, 0.375, 0.5, 0.375, 0.5, 0.375, 0.9607, 0.3438, 0.9607, 0.3438, 0.5, 0.3438, 0.5, 0.3438, 0.9607, 0.3125, 0.9607, 0.3125, 0.5, 0.3125, 0.5, 0.3125, 0.9607, 0.2812, 0.9607, 0.2812, 0.5, 0.2812, 0.5, 0.2812, 0.9607, 0.25, 0.9607, 0.25, 0.5, 0.25, 0.5, 0.25, 0.9607, 0.2188, 0.9607, 0.2188, 0.5, 0.2188, 0.5, 0.2188, 0.9607, 0.1875, 0.9607, 0.1875, 0.5, 0.1875, 0.5, 0.1875, 0.9607, 0.1562, 0.9607, 0.1562, 0.5, 0.1562, 0.5, 0.1562, 0.9607, 0.125, 0.9607, 0.125, 0.5, 0.125, 0.5, 0.125, 0.9607, 0.09375, 0.9607, 0.09375, 0.5, 0.09375, 0.5, 0.09375, 0.9607, 0.0625, 0.9607, 0.0625, 0.5, 0.0625, 0.5, 0.0625, 0.9607, 0.03125, 0.9607, 0.03125, 0.5, 1.0, 0.5, 1.0, 0.9607, 0.9688, 0.9607, 0.9688, 0.5, 0.9688, 0.5, 0.9688, 0.9607, 0.9375, 0.9607, 0.9375, 0.5, 0.75, 0.49, 0.7968, 0.4854, 0.8418, 0.4717, 0.8833, 0.4496, 0.9197, 0.4197, 0.9496, 0.3833, 0.9717, 0.3418, 0.9854, 0.2968, 0.99, 0.25, 0.9854, 0.2032, 0.9717, 0.1582, 0.9496, 0.1167, 0.9197, 0.08029, 0.8833, 0.05045, 0.8418, 0.02827, 0.7968, 0.01461, 0.75, 0.01, 0.7032, 0.01461, 0.6582, 0.02827, 0.6167, 0.05045, 0.5803, 0.08029, 0.5504, 0.1167, 0.5283, 0.1582, 0.5146, 0.2032, 0.51, 0.25, 0.5146, 0.2968, 0.5283, 0.3418, 0.5504, 0.3833, 0.5803, 0.4197, 0.6167, 0.4496, 0.6582, 0.4717, 0.7032, 0.4854, 0.9688, 0.9607, 1.0, 0.9607, 0.9998, 0.9758, 0.9689, 0.9758, 0.9689, 0.9758, 0.9998, 0.9758, 0.9993, 1.0, 0.9695, 1.0, 0.2957, 0.4855, 0.2511, 0.4899, 0.25, 0.4666, 0.2923, 0.4625, 0.2923, 0.4625, 0.25, 0.4666, 0.25, 0.4521, 0.2894, 0.4482, 0.9375, 0.9607, 0.9688, 0.9607, 0.9686, 0.9758, 0.9377, 0.9758, 0.9377, 0.9758, 0.9686, 0.9758, 0.968, 1.0, 0.9382, 1.0, 0.3408, 0.472, 0.2979, 0.4851, 0.2923, 0.4625, 0.3329, 0.4501, 0.3329, 0.4501, 0.2923, 0.4625, 0.2894, 0.4482, 0.3273, 0.4367, 0.9062, 0.9607, 0.9375, 0.9607, 0.9373, 0.9758, 0.9064, 0.9758, 0.9064, 0.9758, 0.9373, 0.9758, 0.9368, 1.0, 0.907, 1.0, 0.3824, 0.4501, 0.3428, 0.4712, 0.3329, 0.4501, 0.3703, 0.4301, 0.3703, 0.4301, 0.3329, 0.4501, 0.3273, 0.4367, 0.3623, 0.4181, 0.875, 0.9607, 0.9062, 0.9607, 0.9061, 0.9758, 0.8752, 0.9758, 0.8752, 0.9758, 0.9061, 0.9758, 0.9055, 1.0, 0.8757, 1.0, 0.4189, 0.4204, 0.3842, 0.4489, 0.3703, 0.4301, 0.4032, 0.4032, 0.4032, 0.4032, 0.3703, 0.4301, 0.3623, 0.4181, 0.3929, 0.3929, 0.8438, 0.9607, 0.875, 0.9607, 0.8748, 0.9758, 0.8439, 0.9758, 0.8439, 0.9758, 0.8748, 0.9758, 0.8743, 1.0, 0.8445, 1.0, 0.4489, 0.3842, 0.4204, 0.4189, 0.4032, 0.4032, 0.4301, 0.3703, 0.4301, 0.3703, 0.4032, 0.4032, 0.3929, 0.3929, 0.4181, 0.3623, 0.8125, 0.9607, 0.8438, 0.9607, 0.8436, 0.9758, 0.8127, 0.9758, 0.8127, 0.9758, 0.8436, 0.9758, 0.843, 1.0, 0.8132, 1.0, 0.4712, 0.3428, 0.4501, 0.3824, 0.4301, 0.3703, 0.4501, 0.3329, 0.4501, 0.3329, 0.4301, 0.3703, 0.4181, 0.3623, 0.4367, 0.3273, 0.7812, 0.9607, 0.8125, 0.9607, 0.8123, 0.9758, 0.7814, 0.9758, 0.7814, 0.9758, 0.8123, 0.9758, 0.8118, 1.0, 0.782, 1.0, 0.4851, 0.2979, 0.472, 0.3408, 0.4501, 0.3329, 0.4625, 0.2923, 0.4625, 0.2923, 0.4501, 0.3329, 0.4367, 0.3273, 0.4482, 0.2894, 0.75, 0.9607, 0.7812, 0.9607, 0.7811, 0.9758, 0.7502, 0.9758, 0.7502, 0.9758, 0.7811, 0.9758, 0.7805, 1.0, 0.7507, 1.0, 0.4899, 0.2511, 0.4855, 0.2957, 0.4625, 0.2923, 0.4666, 0.25, 0.4666, 0.25, 0.4625, 0.2923, 0.4482, 0.2894, 0.4521, 0.25, 0.7188, 0.9607, 0.75, 0.9607, 0.7498, 0.9758, 0.7189, 0.9758, 0.7189, 0.9758, 0.7498, 0.9758, 0.7493, 1.0, 0.7195, 1.0, 0.4855, 0.2043, 0.4899, 0.2489, 0.4666, 0.25, 0.4625, 0.2077, 0.4625, 0.2077, 0.4666, 0.25, 0.4521, 0.25, 0.4482, 0.2106, 0.6875, 0.9607, 0.7188, 0.9607, 0.7186, 0.9758, 0.6877, 0.9758, 0.6877, 0.9758, 0.7186, 0.9758, 0.718, 1.0, 0.6882, 1.0, 0.472, 0.1592, 0.4851, 0.2021, 0.4625, 0.2077, 0.4501, 0.1671, 0.4501, 0.1671, 0.4625, 0.2077, 0.4482, 0.2106, 0.4367, 0.1727, 0.6562, 0.9607, 0.6875, 0.9607, 0.6873, 0.9758, 0.6564, 0.9758, 0.6564, 0.9758, 0.6873, 0.9758, 0.6868, 1.0, 0.657, 1.0, 0.4501, 0.1176, 0.4712, 0.1572, 0.4501, 0.1671, 0.4301, 0.1297, 0.4301, 0.1297, 0.4501, 0.1671, 0.4367, 0.1727, 0.4181, 0.1377, 0.625, 0.9607, 0.6562, 0.9607, 0.6561, 0.9758, 0.6252, 0.9758, 0.6252, 0.9758, 0.6561, 0.9758, 0.6555, 1.0, 0.6257, 1.0, 0.4204, 0.08114, 0.4489, 0.1158, 0.4301, 0.1297, 0.4032, 0.09683, 0.4032, 0.09683, 0.4301, 0.1297, 0.4181, 0.1377, 0.3929, 0.1071, 0.5938, 0.9607, 0.625, 0.9607, 0.6248, 0.9758, 0.5939, 0.9758, 0.5939, 0.9758, 0.6248, 0.9758, 0.6243, 1.0, 0.5945, 1.0, 0.3842, 0.05114, 0.4189, 0.0796, 0.4032, 0.09683, 0.3703, 0.06989, 0.3703, 0.06989, 0.4032, 0.09683, 0.3929, 0.1071, 0.3623, 0.08194, 0.5625, 0.9607, 0.5938, 0.9607, 0.5936, 0.9758, 0.5627, 0.9758, 0.5627, 0.9758, 0.5936, 0.9758, 0.593, 1.0, 0.5632, 1.0, 0.3428, 0.02878, 0.3824, 0.04993, 0.3703, 0.06989, 0.3329, 0.04987, 0.3329, 0.04987, 0.3703, 0.06989, 0.3623, 0.08194, 0.3273, 0.06327, 0.5312, 0.9607, 0.5625, 0.9607, 0.5623, 0.9758, 0.5314, 0.9758, 0.5314, 0.9758, 0.5623, 0.9758, 0.5618, 1.0, 0.532, 1.0, 0.2979, 0.01493, 0.3408, 0.02795, 0.3329, 0.04987, 0.2923, 0.03755, 0.2923, 0.03755, 0.3329, 0.04987, 0.3273, 0.06327, 0.2894, 0.05176, 0.5, 0.9607, 0.5312, 0.9607, 0.5311, 0.9758, 0.5002, 0.9758, 0.5002, 0.9758, 0.5311, 0.9758, 0.5305, 1.0, 0.5007, 1.0, 0.2511, 0.01011, 0.2957, 0.0145, 0.2923, 0.03755, 0.25, 0.03338, 0.25, 0.03338, 0.2923, 0.03755, 0.2894, 0.05176, 0.25, 0.04788, 0.4688, 0.9607, 0.5, 0.9607, 0.4998, 0.9758, 0.4689, 0.9758, 0.4689, 0.9758, 0.4998, 0.9758, 0.4993, 1.0, 0.4695, 1.0, 0.2043, 0.0145, 0.2489, 0.01011, 0.25, 0.03338, 0.2077, 0.03755, 0.2077, 0.03755, 0.25, 0.03338, 0.25, 0.04788, 0.2106, 0.05176, 0.4375, 0.9607, 0.4688, 0.9607, 0.4686, 0.9758, 0.4377, 0.9758, 0.4377, 0.9758, 0.4686, 0.9758, 0.468, 1.0, 0.4382, 1.0, 0.1592, 0.02795, 0.2021, 0.01493, 0.2077, 0.03755, 0.1671, 0.04987, 0.1671, 0.04987, 0.2077, 0.03755, 0.2106, 0.05176, 0.1727, 0.06327, 0.4062, 0.9607, 0.4375, 0.9607, 0.4373, 0.9758, 0.4064, 0.9758, 0.4064, 0.9758, 0.4373, 0.9758, 0.4368, 1.0, 0.407, 1.0, 0.1176, 0.04993, 0.1572, 0.02878, 0.1671, 0.04987, 0.1297, 0.06989, 0.1297, 0.06989, 0.1671, 0.04987, 0.1727, 0.06327, 0.1377, 0.08194, 0.375, 0.9607, 0.4062, 0.9607, 0.4061, 0.9758, 0.3752, 0.9758, 0.3752, 0.9758, 0.4061, 0.9758, 0.4055, 1.0, 0.3757, 1.0, 0.08114, 0.0796, 0.1158, 0.05114, 0.1297, 0.06989, 0.09683, 0.09683, 0.09683, 0.09683, 0.1297, 0.06989, 0.1377, 0.08194, 0.1071, 0.1071, 0.3438, 0.9607, 0.375, 0.9607, 0.3748, 0.9758, 0.3439, 0.9758, 0.3439, 0.9758, 0.3748, 0.9758, 0.3743, 1.0, 0.3445, 1.0, 0.05114, 0.1158, 0.0796, 0.08114, 0.09683, 0.09683, 0.06989, 0.1297, 0.06989, 0.1297, 0.09683, 0.09683, 0.1071, 0.1071, 0.08194, 0.1377, 0.3125, 0.9607, 0.3438, 0.9607, 0.3436, 0.9758, 0.3127, 0.9758, 0.3127, 0.9758, 0.3436, 0.9758, 0.343, 1.0, 0.3132, 1.0, 0.02878, 0.1572, 0.04993, 0.1176, 0.06989, 0.1297, 0.04987, 0.1671, 0.04987, 0.1671, 0.06989, 0.1297, 0.08194, 0.1377, 0.06327, 0.1727, 0.2812, 0.9607, 0.3125, 0.9607, 0.3123, 0.9758, 0.2814, 0.9758, 0.2814, 0.9758, 0.3123, 0.9758, 0.3118, 1.0, 0.282, 1.0, 0.01493, 0.2021, 0.02795, 0.1592, 0.04987, 0.1671, 0.03755, 0.2077, 0.03755, 0.2077, 0.04987, 0.1671, 0.06327, 0.1727, 0.05176, 0.2106, 0.25, 0.9607, 0.2812, 0.9607, 0.2811, 0.9758, 0.2502, 0.9758, 0.2502, 0.9758, 0.2811, 0.9758, 0.2805, 1.0, 0.2507, 1.0, 0.01011, 0.2489, 0.0145, 0.2043, 0.03755, 0.2077, 0.03338, 0.25, 0.03338, 0.25, 0.03755, 0.2077, 0.05176, 0.2106, 0.04788, 0.25, 0.2188, 0.9607, 0.25, 0.9607, 0.2498, 0.9758, 0.2189, 0.9758, 0.2189, 0.9758, 0.2498, 0.9758, 0.2493, 1.0, 0.2195, 1.0, 0.0145, 0.2957, 0.01011, 0.2511, 0.03338, 0.25, 0.03755, 0.2923, 0.03755, 0.2923, 0.03338, 0.25, 0.04788, 0.25, 0.05176, 0.2894, 0.1875, 0.9607, 0.2188, 0.9607, 0.2186, 0.9758, 0.1877, 0.9758, 0.1877, 0.9758, 0.2186, 0.9758, 0.218, 1.0, 0.1882, 1.0, 0.02795, 0.3408, 0.01493, 0.2979, 0.03755, 0.2923, 0.04987, 0.3329, 0.04987, 0.3329, 0.03755, 0.2923, 0.05176, 0.2894, 0.06327, 0.3273, 0.1562, 0.9607, 0.1875, 0.9607, 0.1873, 0.9758, 0.1564, 0.9758, 0.1564, 0.9758, 0.1873, 0.9758, 0.1868, 1.0, 0.157, 1.0, 0.04993, 0.3824, 0.02878, 0.3428, 0.04987, 0.3329, 0.06989, 0.3703, 0.06989, 0.3703, 0.04987, 0.3329, 0.06327, 0.3273, 0.08194, 0.3623, 0.125, 0.9607, 0.1562, 0.9607, 0.1561, 0.9758, 0.1252, 0.9758, 0.1252, 0.9758, 0.1561, 0.9758, 0.1555, 1.0, 0.1257, 1.0, 0.0796, 0.4189, 0.05114, 0.3842, 0.06989, 0.3703, 0.09683, 0.4032, 0.09683, 0.4032, 0.06989, 0.3703, 0.08194, 0.3623, 0.1071, 0.3929, 0.09375, 0.9607, 0.125, 0.9607, 0.1248, 0.9758, 0.09394, 0.9758, 0.09394, 0.9758, 0.1248, 0.9758, 0.1243, 1.0, 0.09447, 1.0, 0.1158, 0.4489, 0.08114, 0.4204, 0.09683, 0.4032, 0.1297, 0.4301, 0.1297, 0.4301, 0.09683, 0.4032, 0.1071, 0.3929, 0.1377, 0.4181, 0.0625, 0.9607, 0.09375, 0.9607, 0.09356, 0.9758, 0.06269, 0.9758, 0.06269, 0.9758, 0.09356, 0.9758, 0.09303, 1.0, 0.06322, 1.0, 0.1572, 0.4712, 0.1176, 0.4501, 0.1297, 0.4301, 0.1671, 0.4501, 0.1671, 0.4501, 0.1297, 0.4301, 0.1377, 0.4181, 0.1727, 0.4367, 0.03125, 0.9607, 0.0625, 0.9607, 0.06231, 0.9758, 0.03144, 0.9758, 0.03144, 0.9758, 0.06231, 0.9758, 0.06178, 1.0, 0.03197, 1.0, 0.2021, 0.4851, 0.1592, 0.472, 0.1671, 0.4501, 0.2077, 0.4625, 0.2077, 0.4625, 0.1671, 0.4501, 0.1727, 0.4367, 0.2106, 0.4482, 0.0, 0.9607, 0.03125, 0.9607, 0.03106, 0.9758, 0.0001877, 0.9758, 0.0001877, 0.9758, 0.03106, 0.9758, 0.03053, 1.0, 0.0007223, 1.0, 0.2489, 0.4899, 0.2043, 0.4855, 0.2077, 0.4625, 0.25, 0.4666, 0.25, 0.4666, 0.2077, 0.4625, 0.2106, 0.4482, 0.25, 0.4521, 0.2894, 0.4482, 0.25, 0.4521, 0.2106, 0.4482, 0.1727, 0.4367, 0.1377, 0.4181, 0.1071, 0.3929, 0.08194, 0.3623, 0.06327, 0.3273, 0.05176, 0.2894, 0.04788, 0.25, 0.05176, 0.2106, 0.06327, 0.1727, 0.08194, 0.1377, 0.1071, 0.1071, 0.1377, 0.08194, 0.1727, 0.06327, 0.2106, 0.05176, 0.25, 0.04788, 0.2894, 0.05176, 0.3273, 0.06327, 0.3623, 0.08194, 0.3929, 0.1071, 0.4181, 0.1377, 0.4367, 0.1727, 0.4482, 0.2106, 0.4521, 0.25, 0.4482, 0.2894, 0.4367, 0.3273, 0.4181, 0.3623, 0.3929, 0.3929, 0.3623, 0.4181, 0.3273, 0.4367, 0.03125, 0.5, 0.03125, 0.9607, 0.0, 0.9607, 0.0, 0.5, 0.9375, 0.5, 0.9375, 0.9607, 0.9062, 0.9607, 0.9062, 0.5, 0.9062, 0.5, 0.9062, 0.9607, 0.875, 0.9607, 0.875, 0.5, 0.875, 0.5, 0.875, 0.9607, 0.8438, 0.9607, 0.8438, 0.5, 0.8438, 0.5, 0.8438, 0.9607, 0.8125, 0.9607, 0.8125, 0.5, 0.8125, 0.5, 0.8125, 0.9607, 0.7812, 0.9607, 0.7812, 0.5, 0.7812, 0.5, 0.7812, 0.9607, 0.75, 0.9607, 0.75, 0.5, 0.75, 0.5, 0.75, 0.9607, 0.7188, 0.9607, 0.7188, 0.5, 0.7188, 0.5, 0.7188, 0.9607, 0.6875, 0.9607, 0.6875, 0.5, 0.6875, 0.5, 0.6875, 0.9607, 0.6562, 0.9607, 0.6562, 0.5, 0.6562, 0.5, 0.6562, 0.9607, 0.625, 0.9607, 0.625, 0.5, 0.625, 0.5, 0.625, 0.9607, 0.5938, 0.9607, 0.5938, 0.5, 0.5938, 0.5, 0.5938, 0.9607, 0.5625, 0.9607, 0.5625, 0.5, 0.5625, 0.5, 0.5625, 0.9607, 0.5312, 0.9607, 0.5312, 0.5, 0.5312, 0.5, 0.5312, 0.9607, 0.5, 0.9607, 0.5, 0.5, 0.5, 0.5, 0.5, 0.9607, 0.4688, 0.9607, 0.4688, 0.5, 0.4688, 0.5, 0.4688, 0.9607, 0.4375, 0.9607, 0.4375, 0.5, 0.4375, 0.5, 0.4375, 0.9607, 0.4062, 0.9607, 0.4062, 0.5, 0.4062, 0.5, 0.4062, 0.9607, 0.375, 0.9607, 0.375, 0.5, 0.375, 0.5, 0.375, 0.9607, 0.3438, 0.9607, 0.3438, 0.5, 0.3438, 0.5, 0.3438, 0.9607, 0.3125, 0.9607, 0.3125, 0.5, 0.3125, 0.5, 0.3125, 0.9607, 0.2812, 0.9607, 0.2812, 0.5, 0.2812, 0.5, 0.2812, 0.9607, 0.25, 0.9607, 0.25, 0.5, 0.25, 0.5, 0.25, 0.9607, 0.2188, 0.9607, 0.2188, 0.5, 0.2188, 0.5, 0.2188, 0.9607, 0.1875, 0.9607, 0.1875, 0.5, 0.1875, 0.5, 0.1875, 0.9607, 0.1562, 0.9607, 0.1562, 0.5, 0.1562, 0.5, 0.1562, 0.9607, 0.125, 0.9607, 0.125, 0.5, 0.125, 0.5, 0.125, 0.9607, 0.09375, 0.9607, 0.09375, 0.5, 0.09375, 0.5, 0.09375, 0.9607, 0.0625, 0.9607, 0.0625, 0.5, 0.0625, 0.5, 0.0625, 0.9607, 0.03125, 0.9607, 0.03125, 0.5, 1.0, 0.5, 1.0, 0.9607, 0.9688, 0.9607, 0.9688, 0.5, 0.9688, 0.5, 0.9688, 0.9607, 0.9375, 0.9607, 0.9375, 0.5, 0.75, 0.49, 0.7968, 0.4854, 0.8418, 0.4717, 0.8833, 0.4496, 0.9197, 0.4197, 0.9496, 0.3833, 0.9717, 0.3418, 0.9854, 0.2968, 0.99, 0.25, 0.9854, 0.2032, 0.9717, 0.1582, 0.9496, 0.1167, 0.9197, 0.08029, 0.8833, 0.05045, 0.8418, 0.02827, 0.7968, 0.01461, 0.75, 0.01, 0.7032, 0.01461, 0.6582, 0.02827, 0.6167, 0.05045, 0.5803, 0.08029, 0.5504, 0.1167, 0.5283, 0.1582, 0.5146, 0.2032, 0.51, 0.25, 0.5146, 0.2968, 0.5283, 0.3418, 0.5504, 0.3833, 0.5803, 0.4197, 0.6167, 0.4496, 0.6582, 0.4717, 0.7032, 0.4854, 0.9688, 0.9607, 1.0, 0.9607, 0.9998, 0.9758, 0.9689, 0.9758, 0.9689, 0.9758, 0.9998, 0.9758, 0.9993, 1.0, 0.9695, 1.0, 0.2957, 0.4855, 0.2511, 0.4899, 0.25, 0.4666, 0.2923, 0.4625, 0.2923, 0.4625, 0.25, 0.4666, 0.25, 0.4521, 0.2894, 0.4482, 0.9375, 0.9607, 0.9688, 0.9607, 0.9686, 0.9758, 0.9377, 0.9758, 0.9377, 0.9758, 0.9686, 0.9758, 0.968, 1.0, 0.9382, 1.0, 0.3408, 0.472, 0.2979, 0.4851, 0.2923, 0.4625, 0.3329, 0.4501, 0.3329, 0.4501, 0.2923, 0.4625, 0.2894, 0.4482, 0.3273, 0.4367, 0.9062, 0.9607, 0.9375, 0.9607, 0.9373, 0.9758, 0.9064, 0.9758, 0.9064, 0.9758, 0.9373, 0.9758, 0.9368, 1.0, 0.907, 1.0, 0.3824, 0.4501, 0.3428, 0.4712, 0.3329, 0.4501, 0.3703, 0.4301, 0.3703, 0.4301, 0.3329, 0.4501, 0.3273, 0.4367, 0.3623, 0.4181, 0.875, 0.9607, 0.9062, 0.9607, 0.9061, 0.9758, 0.8752, 0.9758, 0.8752, 0.9758, 0.9061, 0.9758, 0.9055, 1.0, 0.8757, 1.0, 0.4189, 0.4204, 0.3842, 0.4489, 0.3703, 0.4301, 0.4032, 0.4032, 0.4032, 0.4032, 0.3703, 0.4301, 0.3623, 0.4181, 0.3929, 0.3929, 0.8438, 0.9607, 0.875, 0.9607, 0.8748, 0.9758, 0.8439, 0.9758, 0.8439, 0.9758, 0.8748, 0.9758, 0.8743, 1.0, 0.8445, 1.0, 0.4489, 0.3842, 0.4204, 0.4189, 0.4032, 0.4032, 0.4301, 0.3703, 0.4301, 0.3703, 0.4032, 0.4032, 0.3929, 0.3929, 0.4181, 0.3623, 0.8125, 0.9607, 0.8438, 0.9607, 0.8436, 0.9758, 0.8127, 0.9758, 0.8127, 0.9758, 0.8436, 0.9758, 0.843, 1.0, 0.8132, 1.0, 0.4712, 0.3428, 0.4501, 0.3824, 0.4301, 0.3703, 0.4501, 0.3329, 0.4501, 0.3329, 0.4301, 0.3703, 0.4181, 0.3623, 0.4367, 0.3273, 0.7812, 0.9607, 0.8125, 0.9607, 0.8123, 0.9758, 0.7814, 0.9758, 0.7814, 0.9758, 0.8123, 0.9758, 0.8118, 1.0, 0.782, 1.0, 0.4851, 0.2979, 0.472, 0.3408, 0.4501, 0.3329, 0.4625, 0.2923, 0.4625, 0.2923, 0.4501, 0.3329, 0.4367, 0.3273, 0.4482, 0.2894, 0.75, 0.9607, 0.7812, 0.9607, 0.7811, 0.9758, 0.7502, 0.9758, 0.7502, 0.9758, 0.7811, 0.9758, 0.7805, 1.0, 0.7507, 1.0, 0.4899, 0.2511, 0.4855, 0.2957, 0.4625, 0.2923, 0.4666, 0.25, 0.4666, 0.25, 0.4625, 0.2923, 0.4482, 0.2894, 0.4521, 0.25, 0.7188, 0.9607, 0.75, 0.9607, 0.7498, 0.9758, 0.7189, 0.9758, 0.7189, 0.9758, 0.7498, 0.9758, 0.7493, 1.0, 0.7195, 1.0, 0.4855, 0.2043, 0.4899, 0.2489, 0.4666, 0.25, 0.4625, 0.2077, 0.4625, 0.2077, 0.4666, 0.25, 0.4521, 0.25, 0.4482, 0.2106, 0.6875, 0.9607, 0.7188, 0.9607, 0.7186, 0.9758, 0.6877, 0.9758, 0.6877, 0.9758, 0.7186, 0.9758, 0.718, 1.0, 0.6882, 1.0, 0.472, 0.1592, 0.4851, 0.2021, 0.4625, 0.2077, 0.4501, 0.1671, 0.4501, 0.1671, 0.4625, 0.2077, 0.4482, 0.2106, 0.4367, 0.1727, 0.6562, 0.9607, 0.6875, 0.9607, 0.6873, 0.9758, 0.6564, 0.9758, 0.6564, 0.9758, 0.6873, 0.9758, 0.6868, 1.0, 0.657, 1.0, 0.4501, 0.1176, 0.4712, 0.1572, 0.4501, 0.1671, 0.4301, 0.1297, 0.4301, 0.1297, 0.4501, 0.1671, 0.4367, 0.1727, 0.4181, 0.1377, 0.625, 0.9607, 0.6562, 0.9607, 0.6561, 0.9758, 0.6252, 0.9758, 0.6252, 0.9758, 0.6561, 0.9758, 0.6555, 1.0, 0.6257, 1.0, 0.4204, 0.08114, 0.4489, 0.1158, 0.4301, 0.1297, 0.4032, 0.09683, 0.4032, 0.09683, 0.4301, 0.1297, 0.4181, 0.1377, 0.3929, 0.1071, 0.5938, 0.9607, 0.625, 0.9607, 0.6248, 0.9758, 0.5939, 0.9758, 0.5939, 0.9758, 0.6248, 0.9758, 0.6243, 1.0, 0.5945, 1.0, 0.3842, 0.05114, 0.4189, 0.0796, 0.4032, 0.09683, 0.3703, 0.06989, 0.3703, 0.06989, 0.4032, 0.09683, 0.3929, 0.1071, 0.3623, 0.08194, 0.5625, 0.9607, 0.5938, 0.9607, 0.5936, 0.9758, 0.5627, 0.9758, 0.5627, 0.9758, 0.5936, 0.9758, 0.593, 1.0, 0.5632, 1.0, 0.3428, 0.02878, 0.3824, 0.04993, 0.3703, 0.06989, 0.3329, 0.04987, 0.3329, 0.04987, 0.3703, 0.06989, 0.3623, 0.08194, 0.3273, 0.06327, 0.5312, 0.9607, 0.5625, 0.9607, 0.5623, 0.9758, 0.5314, 0.9758, 0.5314, 0.9758, 0.5623, 0.9758, 0.5618, 1.0, 0.532, 1.0, 0.2979, 0.01493, 0.3408, 0.02795, 0.3329, 0.04987, 0.2923, 0.03755, 0.2923, 0.03755, 0.3329, 0.04987, 0.3273, 0.06327, 0.2894, 0.05176, 0.5, 0.9607, 0.5312, 0.9607, 0.5311, 0.9758, 0.5002, 0.9758, 0.5002, 0.9758, 0.5311, 0.9758, 0.5305, 1.0, 0.5007, 1.0, 0.2511, 0.01011, 0.2957, 0.0145, 0.2923, 0.03755, 0.25, 0.03338, 0.25, 0.03338, 0.2923, 0.03755, 0.2894, 0.05176, 0.25, 0.04788, 0.4688, 0.9607, 0.5, 0.9607, 0.4998, 0.9758, 0.4689, 0.9758, 0.4689, 0.9758, 0.4998, 0.9758, 0.4993, 1.0, 0.4695, 1.0, 0.2043, 0.0145, 0.2489, 0.01011, 0.25, 0.03338, 0.2077, 0.03755, 0.2077, 0.03755, 0.25, 0.03338, 0.25, 0.04788, 0.2106, 0.05176, 0.4375, 0.9607, 0.4688, 0.9607, 0.4686, 0.9758, 0.4377, 0.9758, 0.4377, 0.9758, 0.4686, 0.9758, 0.468, 1.0, 0.4382, 1.0, 0.1592, 0.02795, 0.2021, 0.01493, 0.2077, 0.03755, 0.1671, 0.04987, 0.1671, 0.04987, 0.2077, 0.03755, 0.2106, 0.05176, 0.1727, 0.06327, 0.4062, 0.9607, 0.4375, 0.9607, 0.4373, 0.9758, 0.4064, 0.9758, 0.4064, 0.9758, 0.4373, 0.9758, 0.4368, 1.0, 0.407, 1.0, 0.1176, 0.04993, 0.1572, 0.02878, 0.1671, 0.04987, 0.1297, 0.06989, 0.1297, 0.06989, 0.1671, 0.04987, 0.1727, 0.06327, 0.1377, 0.08194, 0.375, 0.9607, 0.4062, 0.9607, 0.4061, 0.9758, 0.3752, 0.9758, 0.3752, 0.9758, 0.4061, 0.9758, 0.4055, 1.0, 0.3757, 1.0, 0.08114, 0.0796, 0.1158, 0.05114, 0.1297, 0.06989, 0.09683, 0.09683, 0.09683, 0.09683, 0.1297, 0.06989, 0.1377, 0.08194, 0.1071, 0.1071, 0.3438, 0.9607, 0.375, 0.9607, 0.3748, 0.9758, 0.3439, 0.9758, 0.3439, 0.9758, 0.3748, 0.9758, 0.3743, 1.0, 0.3445, 1.0, 0.05114, 0.1158, 0.0796, 0.08114, 0.09683, 0.09683, 0.06989, 0.1297, 0.06989, 0.1297, 0.09683, 0.09683, 0.1071, 0.1071, 0.08194, 0.1377, 0.3125, 0.9607, 0.3438, 0.9607, 0.3436, 0.9758, 0.3127, 0.9758, 0.3127, 0.9758, 0.3436, 0.9758, 0.343, 1.0, 0.3132, 1.0, 0.02878, 0.1572, 0.04993, 0.1176, 0.06989, 0.1297, 0.04987, 0.1671, 0.04987, 0.1671, 0.06989, 0.1297, 0.08194, 0.1377, 0.06327, 0.1727, 0.2812, 0.9607, 0.3125, 0.9607, 0.3123, 0.9758, 0.2814, 0.9758, 0.2814, 0.9758, 0.3123, 0.9758, 0.3118, 1.0, 0.282, 1.0, 0.01493, 0.2021, 0.02795, 0.1592, 0.04987, 0.1671, 0.03755, 0.2077, 0.03755, 0.2077, 0.04987, 0.1671, 0.06327, 0.1727, 0.05176, 0.2106, 0.25, 0.9607, 0.2812, 0.9607, 0.2811, 0.9758, 0.2502, 0.9758, 0.2502, 0.9758, 0.2811, 0.9758, 0.2805, 1.0, 0.2507, 1.0, 0.01011, 0.2489, 0.0145, 0.2043, 0.03755, 0.2077, 0.03338, 0.25, 0.03338, 0.25, 0.03755, 0.2077, 0.05176, 0.2106, 0.04788, 0.25, 0.2188, 0.9607, 0.25, 0.9607, 0.2498, 0.9758, 0.2189, 0.9758, 0.2189, 0.9758, 0.2498, 0.9758, 0.2493, 1.0, 0.2195, 1.0, 0.0145, 0.2957, 0.01011, 0.2511, 0.03338, 0.25, 0.03755, 0.2923, 0.03755, 0.2923, 0.03338, 0.25, 0.04788, 0.25, 0.05176, 0.2894, 0.1875, 0.9607, 0.2188, 0.9607, 0.2186, 0.9758, 0.1877, 0.9758, 0.1877, 0.9758, 0.2186, 0.9758, 0.218, 1.0, 0.1882, 1.0, 0.02795, 0.3408, 0.01493, 0.2979, 0.03755, 0.2923, 0.04987, 0.3329, 0.04987, 0.3329, 0.03755, 0.2923, 0.05176, 0.2894, 0.06327, 0.3273, 0.1562, 0.9607, 0.1875, 0.9607, 0.1873, 0.9758, 0.1564, 0.9758, 0.1564, 0.9758, 0.1873, 0.9758, 0.1868, 1.0, 0.157, 1.0, 0.04993, 0.3824, 0.02878, 0.3428, 0.04987, 0.3329, 0.06989, 0.3703, 0.06989, 0.3703, 0.04987, 0.3329, 0.06327, 0.3273, 0.08194, 0.3623, 0.125, 0.9607, 0.1562, 0.9607, 0.1561, 0.9758, 0.1252, 0.9758, 0.1252, 0.9758, 0.1561, 0.9758, 0.1555, 1.0, 0.1257, 1.0, 0.0796, 0.4189, 0.05114, 0.3842, 0.06989, 0.3703, 0.09683, 0.4032, 0.09683, 0.4032, 0.06989, 0.3703, 0.08194, 0.3623, 0.1071, 0.3929, 0.09375, 0.9607, 0.125, 0.9607, 0.1248, 0.9758, 0.09394, 0.9758, 0.09394, 0.9758, 0.1248, 0.9758, 0.1243, 1.0, 0.09447, 1.0, 0.1158, 0.4489, 0.08114, 0.4204, 0.09683, 0.4032, 0.1297, 0.4301, 0.1297, 0.4301, 0.09683, 0.4032, 0.1071, 0.3929, 0.1377, 0.4181, 0.0625, 0.9607, 0.09375, 0.9607, 0.09356, 0.9758, 0.06269, 0.9758, 0.06269, 0.9758, 0.09356, 0.9758, 0.09303, 1.0, 0.06322, 1.0, 0.1572, 0.4712, 0.1176, 0.4501, 0.1297, 0.4301, 0.1671, 0.4501, 0.1671, 0.4501, 0.1297, 0.4301, 0.1377, 0.4181, 0.1727, 0.4367, 0.03125, 0.9607, 0.0625, 0.9607, 0.06231, 0.9758, 0.03144, 0.9758, 0.03144, 0.9758, 0.06231, 0.9758, 0.06178, 1.0, 0.03197, 1.0, 0.2021, 0.4851, 0.1592, 0.472, 0.1671, 0.4501, 0.2077, 0.4625, 0.2077, 0.4625, 0.1671, 0.4501, 0.1727, 0.4367, 0.2106, 0.4482, 0.0, 0.9607, 0.03125, 0.9607, 0.03106, 0.9758, 0.0001877, 0.9758, 0.0001877, 0.9758, 0.03106, 0.9758, 0.03053, 1.0, 0.0007223, 1.0, 0.2489, 0.4899, 0.2043, 0.4855, 0.2077, 0.4625, 0.25, 0.4666, 0.25, 0.4666, 0.2077, 0.4625, 0.2106, 0.4482, 0.25, 0.4521, 0.2894, 0.4482, 0.25, 0.4521, 0.2106, 0.4482, 0.1727, 0.4367, 0.1377, 0.4181, 0.1071, 0.3929, 0.08194, 0.3623, 0.06327, 0.3273, 0.05176, 0.2894, 0.04788, 0.25, 0.05176, 0.2106, 0.06327, 0.1727, 0.08194, 0.1377, 0.1071, 0.1071, 0.1377, 0.08194, 0.1727, 0.06327, 0.2106, 0.05176, 0.25, 0.04788, 0.2894, 0.05176, 0.3273, 0.06327, 0.3623, 0.08194, 0.3929, 0.1071, 0.4181, 0.1377, 0.4367, 0.1727, 0.4482, 0.2106, 0.4521, 0.25, 0.4482, 0.2894, 0.4367, 0.3273, 0.4181, 0.3623, 0.3929, 0.3929, 0.3623, 0.4181, 0.3273, 0.4367])
me_cube_005.materials.append(mat_material_006)
me_cube_005.materials.append(mat_material_004)
me_cube_005.materials.append(mat_material_005)
me_cube_005.update()
me_cube_004 = bpy.data.meshes.new('Cube.004')
me_cube_004.from_pydata([(0.3251, 0.3622, 0.03763), (0.3251, 0.3622, 0.08904), (0.3251, -0.3001, 0.03763), (0.3251, -0.3001, 0.1556), (0.0, -0.3001, 0.03763), (0.0, -0.3001, 0.1556), (0.0, 0.3622, 0.03763), (0.0, 0.3622, 0.08286), (0.3251, -0.267, 0.03763), (0.3251, -0.267, 0.1556), (0.0, -0.267, 0.08286), (0.0, -0.267, 0.03763), (0.2959, -0.3001, 0.1556), (0.2959, 0.3622, 0.03763), (0.2959, -0.3001, 0.03763), (0.2959, 0.3622, 0.08286), (0.2959, -0.267, 0.08286), (0.2959, -0.267, 0.03763)], [], [(14, 2, 3, 12), (8, 0, 1, 9), (17, 13, 0, 8), (16, 15, 7, 10), (13, 6, 7, 15), (12, 16, 10, 5), (14, 17, 8, 2), (2, 8, 9, 3), (4, 11, 17, 14), (3, 9, 16, 12), (0, 13, 15, 1), (9, 1, 15, 16), (11, 6, 13, 17), (4, 14, 12, 5)])
_uv = me_cube_004.uv_layers.new(name='UVMap')
_uv.uv.foreach_set('vector', [0.375, 0.4887, 0.375, 0.5, 0.625, 0.5, 0.625, 0.4887, 0.375, 0.5125, 0.375, 0.75, 0.625, 0.75, 0.625, 0.5125, 0.3637, 0.5125, 0.3637, 0.75, 0.375, 0.75, 0.375, 0.5125, 0.6362, 0.5125, 0.6362, 0.75, 0.75, 0.75, 0.75, 0.5125, 0.375, 0.7613, 0.375, 0.875, 0.625, 0.875, 0.625, 0.7613, 0.6362, 0.5, 0.6362, 0.5125, 0.75, 0.5125, 0.75, 0.5, 0.3637, 0.5, 0.3637, 0.5125, 0.375, 0.5125, 0.375, 0.5, 0.375, 0.5, 0.375, 0.5125, 0.625, 0.5125, 0.625, 0.5, 0.25, 0.5, 0.25, 0.5125, 0.3637, 0.5125, 0.3637, 0.5, 0.625, 0.5, 0.625, 0.5125, 0.6362, 0.5125, 0.6362, 0.5, 0.375, 0.75, 0.375, 0.7613, 0.625, 0.7613, 0.625, 0.75, 0.625, 0.5125, 0.625, 0.75, 0.6362, 0.75, 0.6362, 0.5125, 0.25, 0.5125, 0.25, 0.75, 0.3637, 0.75, 0.3637, 0.5125, 0.375, 0.375, 0.375, 0.4887, 0.625, 0.4887, 0.625, 0.375])
me_cube_004.materials.append(mat_material_002)
me_cube_004.update()
me_circle = bpy.data.meshes.new('Circle')
me_circle.from_pydata([(0.0, -2.741e-09, 0.03631), (0.007084, -2.689e-09, 0.03561), (0.0139, -2.533e-09, 0.03355), (0.02017, -2.279e-09, 0.03019), (0.02568, -1.938e-09, 0.02568), (0.03019, -1.523e-09, 0.02017), (0.03355, -1.049e-09, 0.0139), (0.03561, -5.348e-10, 0.007084), (0.03631, 0.0, 0.0), (0.03561, 5.348e-10, -0.007084), (0.03355, 1.049e-09, -0.0139), (0.03019, 1.523e-09, -0.02017), (0.02568, 1.938e-09, -0.02568), (0.02017, 2.279e-09, -0.03019), (0.0139, 2.533e-09, -0.03355), (0.007084, 2.689e-09, -0.03561), (0.0, 2.741e-09, -0.03631), (-0.007084, 2.689e-09, -0.03561), (-0.0139, 2.533e-09, -0.03355), (-0.02017, 2.279e-09, -0.03019), (-0.02568, 1.938e-09, -0.02568), (-0.03019, 1.523e-09, -0.02017), (-0.03355, 1.049e-09, -0.0139), (-0.03561, 5.348e-10, -0.007084), (-0.03631, 0.0, 0.0), (-0.03561, -5.348e-10, 0.007084), (-0.03355, -1.049e-09, 0.0139), (-0.03019, -1.523e-09, 0.02017), (-0.02568, -1.938e-09, 0.02568), (-0.02017, -2.279e-09, 0.03019), (-0.0139, -2.533e-09, 0.03355), (-0.007084, -2.689e-09, 0.03561), (-1.47e-11, 0.03714, 0.03187), (0.006217, 0.03714, 0.03126), (0.0122, 0.03714, 0.02944), (0.0177, 0.03714, 0.0265), (0.02253, 0.03714, 0.02253), (0.0265, 0.03714, 0.0177), (0.02944, 0.03714, 0.0122), (0.03126, 0.03714, 0.006217), (0.03187, 0.03714, 1.141e-08), (0.03126, 0.03714, -0.006217), (0.02944, 0.03714, -0.0122), (0.0265, 0.03714, -0.0177), (0.02253, 0.03714, -0.02253), (0.0177, 0.03714, -0.0265), (0.0122, 0.03714, -0.02944), (0.006217, 0.03714, -0.03126), (-1.47e-11, 0.03714, -0.03187), (-0.006217, 0.03714, -0.03126), (-0.0122, 0.03714, -0.02944), (-0.0177, 0.03714, -0.0265), (-0.02253, 0.03714, -0.02253), (-0.0265, 0.03714, -0.0177), (-0.02944, 0.03714, -0.0122), (-0.03126, 0.03714, -0.006217), (-0.03187, 0.03714, 1.141e-08), (-0.03126, 0.03714, 0.006217), (-0.02944, 0.03714, 0.0122), (-0.0265, 0.03714, 0.0177), (-0.02253, 0.03714, 0.02253), (-0.0177, 0.03714, 0.0265), (-0.0122, 0.03714, 0.02944), (-0.006217, 0.03714, 0.03126), (0.0, 0.04069, -0.02336), (-0.009051, 0.04069, -0.02156), (-0.01314, 0.04069, -0.01938), (-0.01672, 0.04069, -0.01644), (-0.01967, 0.04069, -0.01285), (-0.02185, 0.04069, -0.008764), (-0.0232, 0.04069, -0.004327), (-0.02365, 0.04069, 0.0002869), (-0.0232, 0.04069, 0.004901), (-0.02185, 0.04069, 0.009338), (-0.01967, 0.04069, 0.01343), (-0.01672, 0.04069, 0.01701), (-0.01314, 0.04069, 0.01995), (-0.009051, 0.04069, 0.02214), (0.0, 0.04069, 0.02394), (0.009051, 0.04069, 0.02214), (0.01314, 0.04069, 0.01995), (0.01672, 0.04069, 0.01701), (0.01967, 0.04069, 0.01343), (0.02185, 0.04069, 0.009338), (0.0232, 0.04069, 0.004901), (0.02365, 0.04069, 0.0002869), (0.0232, 0.04069, -0.004327), (0.02185, 0.04069, -0.008764), (0.01967, 0.04069, -0.01285), (0.01672, 0.04069, -0.01644), (0.01314, 0.04069, -0.01938), (0.009051, 0.04069, -0.02156), (0.0, 0.04864, -0.02336), (0.0, 0.04864, 0.02394), (-0.009051, 0.04069, -0.02156), (-0.004614, 0.046, -0.02291), (-0.00768, 0.04095, -0.02198), (-0.006443, 0.0417, -0.02235), (-0.005461, 0.04288, -0.02265), (-0.004831, 0.04436, -0.02284), (-0.004614, 0.046, 0.02348), (-0.009051, 0.04069, 0.02214), (-4.976e-05, 0.04069, 0.02393), (-0.004831, 0.04436, 0.02342), (-0.005461, 0.04288, 0.02323), (-0.006443, 0.0417, 0.02293), (-0.00768, 0.04095, 0.02255), (0.009051, 0.04069, 0.02214), (0.004614, 0.046, 0.02348), (4.976e-05, 0.04069, 0.02393), (0.00768, 0.04095, 0.02255), (0.006443, 0.0417, 0.02293), (0.005461, 0.04288, 0.02323), (0.004831, 0.04436, 0.02342), (0.004614, 0.046, -0.02291), (0.009051, 0.04069, -0.02156), (0.004831, 0.04436, -0.02284), (0.005461, 0.04288, -0.02265), (0.006443, 0.0417, -0.02235), (0.00768, 0.04095, -0.02198), (-0.004614, 0.046, -0.02291), (0.0, 0.04864, -0.02336), (-0.004263, 0.04701, -0.02294), (-0.003263, 0.04787, -0.02304), (-0.001766, 0.04844, -0.02319), (0.0, 0.04864, 0.02394), (-0.004614, 0.046, 0.02348), (-0.001766, 0.04844, 0.02376), (-0.003263, 0.04787, 0.02362), (-0.004263, 0.04701, 0.02352), (0.004614, 0.046, 0.02348), (0.0, 0.04864, 0.02394), (0.004263, 0.04701, 0.02352), (0.003263, 0.04787, 0.02362), (0.001766, 0.04844, 0.02376), (0.0, 0.04864, -0.02336), (0.004614, 0.046, -0.02291), (0.001766, 0.04844, -0.02319), (0.003263, 0.04787, -0.02304), (0.004263, 0.04701, -0.02294), (0.0, 0.03067, -0.02336), (-0.009051, 0.03067, -0.02156), (-0.01314, 0.03067, -0.01938), (-0.01672, 0.03067, -0.01644), (-0.01967, 0.03067, -0.01285), (-0.02185, 0.03067, -0.008764), (-0.0232, 0.03067, -0.004327), (-0.02365, 0.03067, 0.0002869), (-0.0232, 0.03067, 0.004901), (-0.02185, 0.03067, 0.009338), (-0.01967, 0.03067, 0.01343), (-0.01672, 0.03067, 0.01701), (-0.01314, 0.03067, 0.01995), (-0.009051, 0.03067, 0.02214), (0.009051, 0.03067, 0.02214), (0.01314, 0.03067, 0.01995), (0.01672, 0.03067, 0.01701), (0.01967, 0.03067, 0.01343), (0.02185, 0.03067, 0.009338), (0.0232, 0.03067, 0.004901), (0.02365, 0.03067, 0.0002869), (0.0232, 0.03067, -0.004327), (0.02185, 0.03067, -0.008764), (0.01967, 0.03067, -0.01285), (0.01672, 0.03067, -0.01644), (0.01314, 0.03067, -0.01938), (0.009051, 0.03067, -0.02156), (-0.009051, 0.03067, -0.02156), (-0.009051, 0.03067, 0.02214), (-4.976e-05, 0.03067, 0.02393), (0.009051, 0.03067, 0.02214), (4.976e-05, 0.03067, 0.02393), (0.009051, 0.03067, -0.02156)], [], [(1, 0, 31, 30, 29, 28, 27, 26, 25, 24, 23, 22, 21, 20, 19, 18, 17, 16, 15, 14, 13, 12, 11, 10, 9, 8, 7, 6, 5, 4, 3, 2), (33, 34, 35, 36, 37, 38, 39, 40, 41, 42, 43, 44, 45, 46, 47, 48, 49, 50, 51, 52, 53, 54, 55, 56, 57, 58, 59, 60, 61, 62, 63, 32), (2, 3, 35, 34), (29, 30, 62, 61), (16, 17, 49, 48), (3, 4, 36, 35), (30, 31, 63, 62), (17, 18, 50, 49), (4, 5, 37, 36), (31, 0, 32, 63), (18, 19, 51, 50), (5, 6, 38, 37), (19, 20, 52, 51), (6, 7, 39, 38), (20, 21, 53, 52), (7, 8, 40, 39), (21, 22, 54, 53), (8, 9, 41, 40), (22, 23, 55, 54), (9, 10, 42, 41), (23, 24, 56, 55), (10, 11, 43, 42), (24, 25, 57, 56), (11, 12, 44, 43), (25, 26, 58, 57), (12, 13, 45, 44), (26, 27, 59, 58), (13, 14, 46, 45), (0, 1, 33, 32), (27, 28, 60, 59), (14, 15, 47, 46), (1, 2, 34, 33), (28, 29, 61, 60), (15, 16, 48, 47), (115, 64, 92, 135, 137, 138, 139, 136, 114, 116, 117, 118, 119), (102, 78, 93, 125, 127, 128, 129, 126, 100, 103, 104, 105, 106), (95, 100, 126, 120), (108, 114, 136, 130), (65, 66, 67, 68, 69, 70, 71, 72, 73, 74, 75, 76, 77, 101, 94), (79, 80, 81, 82, 83, 84, 85, 86, 87, 88, 89, 90, 91, 115, 107), (121, 125, 93, 92), (111, 112, 113, 108, 130, 132, 133, 134, 131, 93, 78, 109, 110), (106, 101, 102), (107, 110, 109), (92, 93, 131, 135), (107, 115, 119, 110), (110, 119, 118, 111), (111, 118, 117, 112), (112, 117, 116, 113), (113, 116, 114, 108), (94, 101, 106, 96), (96, 106, 105, 97), (97, 105, 104, 98), (98, 104, 103, 99), (99, 103, 100, 95), (130, 136, 139, 132), (132, 139, 138, 133), (133, 138, 137, 134), (134, 137, 135, 131), (120, 126, 129, 122), (122, 129, 128, 123), (123, 128, 127, 124), (124, 127, 125, 121), (96, 97, 98, 99, 95, 120, 122, 123, 124, 121, 92, 64, 94), (81, 80, 155, 156), (66, 65, 141, 142), (82, 81, 156, 157), (79, 107, 170, 154), (67, 66, 142, 143), (83, 82, 157, 158), (115, 91, 166, 172), (68, 67, 143, 144), (84, 83, 158, 159), (64, 115, 172, 140), (69, 68, 144, 145), (85, 84, 159, 160), (70, 69, 145, 146), (86, 85, 160, 161), (71, 70, 146, 147), (87, 86, 161, 162), (72, 71, 147, 148), (88, 87, 162, 163), (73, 72, 148, 149), (89, 88, 163, 164), (74, 73, 149, 150), (90, 89, 164, 165), (75, 74, 150, 151), (94, 64, 140, 167), (91, 90, 165, 166), (76, 75, 151, 152), (102, 101, 168, 169), (65, 94, 167, 141), (77, 76, 152, 153), (101, 77, 153, 168), (80, 79, 154, 155), (107, 109, 171, 170)])
_uv = me_circle.uv_layers.new(name='UVMap')
_uv.uv.foreach_set('vector', [0.0, 0.0, 0.0, 0.0, 0.0, 0.0, 0.0, 0.0, 0.0, 0.0, 0.0, 0.0, 0.0, 0.0, 0.0, 0.0, 0.0, 0.0, 0.0, 0.0, 0.0, 0.0, 0.0, 0.0, 0.0, 0.0, 0.0, 0.0, 0.0, 0.0, 0.0, 0.0, 0.0, 0.0, 0.0, 0.0, 0.0, 0.0, 0.0, 0.0, 0.0, 0.0, 0.0, 0.0, 0.0, 0.0, 0.0, 0.0, 0.0, 0.0, 0.0, 0.0, 0.0, 0.0, 0.0, 0.0, 0.0, 0.0, 0.0, 0.0, 0.0, 0.0, 0.0, 0.0, 0.0, 0.0, 0.0, 0.0, 0.0, 0.0, 0.0, 0.0, 0.0, 0.0, 0.0, 0.0, 0.0, 0.0, 0.0, 0.0, 0.0, 0.0, 0.0, 0.0, 0.0, 0.0, 0.0, 0.0, 0.0, 0.0, 0.0, 0.0, 0.0, 0.0, 0.0, 0.0, 0.0, 0.0, 0.0, 0.0, 0.0, 0.0, 0.0, 0.0, 0.0, 0.0, 0.0, 0.0, 0.0, 0.0, 0.0, 0.0, 0.0, 0.0, 0.0, 0.0, 0.0, 0.0, 0.0, 0.0, 0.0, 0.0, 0.0, 0.0, 0.0, 0.0, 0.0, 0.0, 0.0, 0.0, 0.0, 0.0, 0.0, 0.0, 0.0, 0.0, 0.0, 0.0, 0.0, 0.0, 0.0, 0.0, 0.0, 0.0, 0.0, 0.0, 0.0, 0.0, 0.0, 0.0, 0.0, 0.0, 0.0, 0.0, 0.0, 0.0, 0.0, 0.0, 0.0, 0.0, 0.0, 0.0, 0.0, 0.0, 0.0, 0.0, 0.0, 0.0, 0.0, 0.0, 0.0, 0.0, 0.0, 0.0, 0.0, 0.0, 0.0, 0.0, 0.0, 0.0, 0.0, 0.0, 0.0, 0.0, 0.0, 0.0, 0.0, 0.0, 0.0, 0.0, 0.0, 0.0, 0.0, 0.0, 0.0, 0.0, 0.0, 0.0, 0.0, 0.0, 0.0, 0.0, 0.0, 0.0, 0.0, 0.0, 0.0, 0.0, 0.0, 0.0, 0.0, 0.0, 0.0, 0.0, 0.0, 0.0, 0.0, 0.0, 0.0, 0.0, 0.0, 0.0, 0.0, 0.0, 0.0, 0.0, 0.0, 0.0, 0.0, 0.0, 0.0, 0.0, 0.0, 0.0, 0.0, 0.0, 0.0, 0.0, 0.0, 0.0, 0.0, 0.0, 0.0, 0.0, 0.0, 0.0, 0.0, 0.0, 0.0, 0.0, 0.0, 0.0, 0.0, 0.0, 0.0, 0.0, 0.0, 0.0, 0.0, 0.0, 0.0, 0.0, 0.0, 0.0, 0.0, 0.0, 0.0, 0.0, 0.0, 0.0, 0.0, 0.0, 0.0, 0.0, 0.0, 0.0, 0.0, 0.0, 0.0, 0.0, 0.0, 0.0, 0.0, 0.0, 0.0, 0.0, 0.0, 0.0, 0.0, 0.0, 0.0, 0.0, 0.0, 0.0, 0.0, 0.0, 0.0, 0.0, 0.0, 0.0, 0.0, 0.0, 0.0, 0.0, 0.0, 0.0, 0.0, 0.0, 0.0, 0.0, 0.0, 0.0, 0.0, 0.0, 0.0, 0.0, 0.0, 0.0, 0.0, 0.0, 0.0, 0.0, 0.0, 0.0, 0.0, 0.0, 0.0, 0.0, 0.0, 0.0, 0.0, 0.0, 0.0, 0.0, 0.0, 0.0, 0.0, 0.0, 0.0, 0.0, 0.0, 0.0, 0.0, 0.0, 0.0, 0.0, 0.0, 0.0, 0.0, 0.0, 0.0, 0.0, 0.0, 0.0, 0.0, 0.0, 0.0, 0.0, 0.0, 0.0, 0.0, 0.0, 0.0, 0.0, 0.0, 0.0, 0.0, 0.0, 0.0, 0.0, 0.0, 0.0, 0.0, 0.0, 0.0, 0.0, 0.0, 0.0, 0.0, 0.0, 0.0, 0.0, 0.0, 0.0, 0.0, 0.0, 0.0, 0.0, 0.0, 0.0, 0.0, 0.0, 0.0, 0.0, 0.0, 0.0, 0.0, 0.0, 0.0, 0.0, 0.0, 0.0, 0.0, 0.0, 0.0, 0.0, 0.0, 0.0, 0.0, 0.0, 0.0, 0.0, 0.0, 0.0, 0.0, 0.0, 0.0, 0.0, 0.0, 0.0, 0.0, 0.0, 0.0, 0.0, 0.0, 0.0, 0.0, 0.0, 0.0, 0.0, 0.0, 0.0, 0.0, 0.0, 0.0, 0.0, 0.0, 0.0, 0.0, 0.0, 0.0, 0.0, 0.0, 0.0, 0.0, 0.0, 0.0, 0.0, 0.0, 0.0, 0.0, 0.0, 0.0, 0.0, 0.0, 0.0, 0.0, 0.0, 0.0, 0.0, 0.0, 0.0, 0.0, 0.0, 0.0, 0.0, 0.0, 0.0, 0.0, 0.0, 0.0, 0.0, 0.0, 0.0, 0.0, 0.0, 0.0, 0.0, 0.0, 0.0, 0.0, 0.0, 0.0, 0.0, 0.0, 0.0, 0.0, 0.0, 0.0, 0.0, 0.0, 0.0, 0.0, 0.0, 0.0, 0.0, 0.0, 0.0, 0.0, 0.0, 0.0, 0.0, 0.0, 0.0, 0.0, 0.0, 0.0, 0.0, 0.0, 0.0, 0.0, 0.0, 0.0, 0.0, 0.0, 0.0, 0.0, 0.0, 0.0, 0.0, 0.0, 0.0, 0.0, 0.0, 0.0, 0.0, 0.0, 0.0, 0.0, 0.0, 0.0, 0.0, 0.0, 0.0, 0.0, 0.0, 0.0, 0.0, 0.0, 0.0, 0.0, 0.0, 0.0, 0.0, 0.0, 0.0, 0.0, 0.0, 0.0, 0.0, 0.0, 0.0, 0.0, 0.0, 0.0, 0.0, 0.0, 0.0, 0.0, 0.0, 0.0, 0.0, 0.0, 0.0, 0.0, 0.0, 0.0, 0.0, 0.0, 0.0, 0.0, 0.0, 0.0, 0.0, 0.0, 0.0, 0.0, 0.0, 0.0, 0.0, 0.0, 0.0, 0.0, 0.0, 0.0, 0.0, 0.0, 0.0, 0.0, 0.0, 0.0, 0.0, 0.0, 0.0, 0.0, 0.0, 0.0, 0.0, 0.0, 0.0, 0.0, 0.0, 0.0, 0.0, 0.0, 0.0, 0.0, 0.0, 0.0, 0.0, 0.0, 0.0, 0.0, 0.0, 0.0, 0.0, 0.0, 0.0, 0.0, 0.0, 0.0, 0.0, 0.0, 0.0, 0.0, 0.0, 0.0, 0.0, 0.0, 0.0, 0.0, 0.0, 0.0, 0.0, 0.0, 0.0, 0.0, 0.0, 0.0, 0.0, 0.0, 0.0, 0.0, 0.0, 0.0, 0.0, 0.0, 0.0, 0.0, 0.0, 0.0, 0.0, 0.0, 0.0, 0.0, 0.0, 0.0, 0.0, 0.0, 0.0, 0.0, 0.0, 0.0, 0.0, 0.0, 0.0, 0.0, 0.0, 0.0, 0.0, 0.0, 0.0, 0.0, 0.0, 0.0, 0.0, 0.0, 0.0, 0.0, 0.0, 0.0, 0.0, 0.0, 0.0, 0.0, 0.0, 0.0, 0.0, 0.0, 0.0, 0.0, 0.0, 0.0, 0.0, 0.0, 0.0, 0.0, 0.0, 0.0, 0.0, 0.0, 0.0, 0.0, 0.0, 0.0, 0.0, 0.0, 0.0, 0.0, 0.0, 0.0, 0.0, 0.0, 0.0, 0.0, 0.0, 0.0, 0.0, 0.0, 0.0, 0.0, 0.0, 0.0, 0.0, 0.0, 0.0, 0.0, 0.0, 0.0, 0.0, 0.0, 0.0, 0.0, 0.0, 0.0, 0.0, 0.0, 0.0, 0.0, 0.0, 0.0, 0.0, 0.0, 0.0, 0.0, 0.0, 0.0, 0.0, 0.0, 0.0, 0.0, 0.0, 0.0, 0.0, 0.0, 0.0, 0.0, 0.0, 0.0, 0.0, 0.0, 0.0, 0.0, 0.0, 0.0, 0.0, 0.0, 0.0, 0.0, 0.0, 0.0, 0.0, 0.0, 0.0, 0.0, 0.0, 0.0, 0.0, 0.0, 0.0, 0.0, 0.0, 0.0, 0.0, 0.0, 0.0, 0.0, 0.0, 0.0, 0.0, 0.0, 0.0, 0.0, 0.0, 0.0, 0.0, 0.0, 0.0, 0.0, 0.0, 0.0, 0.0, 0.0, 0.0, 0.0, 0.0, 0.0, 0.0, 0.0, 0.0, 0.0, 0.0, 0.0, 0.0, 0.0, 0.0, 0.0, 0.0, 0.0, 0.0, 0.0, 0.0, 0.0, 0.0, 0.0, 0.0, 0.0, 0.0, 0.0, 0.0, 0.0, 0.0, 0.0, 0.0, 0.0, 0.0, 0.0, 0.0, 0.0, 0.0, 0.0, 0.0, 0.0, 0.0, 0.0, 0.0, 0.0, 0.0, 0.0, 0.0, 0.0, 0.0, 0.0, 0.0, 0.0, 0.0, 0.0, 0.0, 0.0, 0.0, 0.0, 0.0, 0.0, 0.0, 0.0, 0.0, 0.0, 0.0, 0.0, 0.0, 0.0, 0.0, 0.0, 0.0, 0.0, 0.0, 0.0, 0.0, 0.0, 0.0, 0.0, 0.0, 0.0, 0.0, 0.0, 0.0, 0.0, 0.0, 0.0, 0.0, 0.0, 0.0, 0.0, 0.0, 0.0, 0.0, 0.0, 0.0, 0.0, 0.0, 0.0, 0.0, 0.0, 0.0, 0.0, 0.0, 0.0, 0.0, 0.0, 0.0, 0.0, 0.0, 0.0, 0.0, 0.0, 0.0, 0.0, 0.0, 0.0, 0.0, 0.0, 0.0, 0.0, 0.0, 0.0, 0.0, 0.0, 0.0, 0.0, 0.0, 0.0, 0.0, 0.0, 0.0, 0.0, 0.0, 0.0, 0.0, 0.0, 0.0, 0.0, 0.0, 0.0, 0.0, 0.0, 0.0, 0.0, 0.0, 0.0, 0.0, 0.0, 0.0, 0.0, 0.0, 0.0, 0.0, 0.0, 0.0, 0.0, 0.0, 0.0, 0.0, 0.0, 0.0, 0.0, 0.0, 0.0, 0.0, 0.0, 0.0, 0.0, 0.0, 0.0, 0.0, 0.0, 0.0, 0.0, 0.0, 0.0, 0.0, 0.0, 0.0, 0.0, 0.0, 0.0, 0.0, 0.0, 0.0, 0.0, 0.0, 0.0, 0.0])
me_circle.materials.append(mat_material_007)
me_circle.update()
me_cube_002 = bpy.data.meshes.new('Cube.002')
me_cube_002.from_pydata([(-0.2746, -0.2745, -0.06977), (-0.3094, -0.3036, 0.06977), (-0.2746, 0.2745, -0.06977), (-0.3094, 0.3036, 0.06977), (0.2746, -0.2745, -0.06977), (0.3094, -0.3036, 0.06977), (0.2746, 0.2745, -0.06977), (0.3094, 0.3036, 0.06977), (0.3491, 0.35, 0.8275), (0.3491, 0.35, 0.02746), (0.3491, -0.35, 0.8275), (0.3491, -0.35, 0.02746), (-0.3509, 0.35, 0.8275), (-0.3509, 0.35, 0.02746), (-0.3509, -0.35, 0.8275), (-0.3509, -0.35, 0.02746), (0.3491, 0.35, 0.8262), (0.3491, 0.35, 0.9262), (0.3491, -0.35, 0.8262), (0.3491, -0.35, 0.9262), (-0.3509, 0.35, 0.8262), (-0.3509, 0.35, 0.9262), (-0.3509, -0.35, 0.8262), (-0.3509, -0.35, 0.9262), (-0.3509, -0.2719, 0.9262), (0.3491, -0.2719, 0.8262), (-0.3509, -0.2719, 0.8262), (0.3491, -0.2719, 0.9262), (-0.3509, -0.2719, 1.026), (-0.3509, -0.35, 1.026), (0.3491, -0.35, 1.026), (0.3491, -0.2719, 1.026), (0.3491, 0.4068, 0.9262), (-0.3509, 0.4068, 0.9262), (0.3491, 0.4068, 0.8262), (-0.3509, 0.4068, 0.8262)], [], [(0, 1, 3, 2), (2, 3, 7, 6), (6, 7, 5, 4), (4, 5, 1, 0), (2, 6, 4, 0), (7, 3, 1, 5), (8, 12, 14, 10), (11, 10, 14, 15), (15, 14, 12, 13), (13, 9, 11, 15), (9, 8, 10, 11), (13, 12, 8, 9), (25, 18, 22, 26), (19, 23, 22, 18), (24, 21, 20, 26), (19, 30, 29, 23), (27, 19, 18, 25), (17, 32, 33, 21), (17, 27, 25, 16), (21, 24, 27, 17), (23, 24, 26, 22), (16, 25, 26, 20), (28, 29, 30, 31), (24, 28, 31, 27), (27, 31, 30, 19), (23, 29, 28, 24), (33, 32, 34, 35), (20, 35, 34, 16), (16, 34, 32, 17), (21, 33, 35, 20)])
me_cube_002.polygons.foreach_set('material_index', [0, 0, 0, 0, 0, 0, 1, 1, 1, 1, 1, 1, 1, 1, 1, 1, 1, 1, 1, 1, 1, 1, 1, 1, 1, 1, 1, 1, 1, 1])
_uv = me_cube_002.uv_layers.new(name='UVMap')
_uv.uv.foreach_set('vector', [0.375, 0.0, 0.625, 0.0, 0.625, 0.25, 0.375, 0.25, 0.375, 0.25, 0.625, 0.25, 0.625, 0.5, 0.375, 0.5, 0.375, 0.5, 0.625, 0.5, 0.625, 0.75, 0.375, 0.75, 0.375, 0.75, 0.625, 0.75, 0.625, 1.0, 0.375, 1.0, 0.125, 0.5, 0.375, 0.5, 0.375, 0.75, 0.125, 0.75, 0.625, 0.5, 0.875, 0.5, 0.875, 0.75, 0.625, 0.75, 0.625, 0.5, 0.875, 0.5, 0.875, 0.75, 0.625, 0.75, 0.375, 0.75, 0.625, 0.75, 0.625, 1.0, 0.375, 1.0, 0.375, 0.0, 0.625, 0.0, 0.625, 0.25, 0.375, 0.25, 0.125, 0.5, 0.375, 0.5, 0.375, 0.75, 0.125, 0.75, 0.375, 0.5, 0.625, 0.5, 0.625, 0.75, 0.375, 0.75, 0.375, 0.25, 0.625, 0.25, 0.625, 0.5, 0.375, 0.5, 0.625, 0.7221, 0.625, 0.75, 0.875, 0.75, 0.875, 0.7221, 0.375, 0.75, 0.375, 1.0, 0.625, 1.0, 0.625, 0.75, 0.375, 0.02788, 0.375, 0.25, 0.625, 0.25, 0.625, 0.02788, 0.375, 0.75, 0.375, 0.75, 0.375, 1.0, 0.375, 1.0, 0.375, 0.7221, 0.375, 0.75, 0.625, 0.75, 0.625, 0.7221, 0.375, 0.5, 0.375, 0.5, 0.125, 0.5, 0.125, 0.5, 0.375, 0.5, 0.375, 0.7221, 0.625, 0.7221, 0.625, 0.5, 0.125, 0.5, 0.125, 0.7221, 0.375, 0.7221, 0.375, 0.5, 0.375, 0.0, 0.375, 0.02788, 0.625, 0.02788, 0.625, 0.0, 0.625, 0.5, 0.625, 0.7221, 0.875, 0.7221, 0.875, 0.5, 0.125, 0.7221, 0.125, 0.75, 0.375, 0.75, 0.375, 0.7221, 0.125, 0.7221, 0.125, 0.7221, 0.375, 0.7221, 0.375, 0.7221, 0.375, 0.7221, 0.375, 0.7221, 0.375, 0.75, 0.375, 0.75, 0.375, 0.0, 0.375, 0.0, 0.375, 0.02788, 0.375, 0.02788, 0.375, 0.25, 0.375, 0.5, 0.625, 0.5, 0.625, 0.25, 0.875, 0.5, 0.875, 0.5, 0.625, 0.5, 0.625, 0.5, 0.625, 0.5, 0.625, 0.5, 0.375, 0.5, 0.375, 0.5, 0.375, 0.25, 0.375, 0.25, 0.625, 0.25, 0.625, 0.25])
me_cube_002.materials.append(mat_material_008)
me_cube_002.materials.append(mat_material)
me_cube_002.materials.append(mat_material_001)
me_cube_002.update()

# ---- curves / text
cu_cube_001 = bpy.data.curves.new('Cube.001', 'CURVE')
cu_cube_001.dimensions = '3D'
_sp = cu_cube_001.splines.new('POLY'); _sp.points.add(11)
_sp.points.foreach_set('co', [-0.1703, -0.01953, -1.863e-09, 0.0, -0.1703, -0.01162, -1.863e-09, 0.0, -0.1675, -0.00174, -1.863e-09, 0.0, -0.1595, 0.006635, -1.863e-09, 0.0, -0.1476, 0.01223, -1.863e-09, 0.0, -0.1336, 0.0142, -1.863e-09, 0.0, 0.1336, 0.0142, -1.863e-09, 0.0, 0.1476, 0.01223, -1.863e-09, 0.0, 0.1595, 0.006635, -1.863e-09, 0.0, 0.1675, -0.00174, -1.863e-09, 0.0, 0.1703, -0.01162, -1.863e-09, 0.0, 0.1703, -0.01988, -1.863e-09, 0.0])
_sp.points.foreach_set('radius', [1.183, 1.183, 1.183, 1.183, 1.183, 1.183, 1.183, 1.183, 1.183, 1.183, 1.183, 1.183])
_sp.order_v = 0
_sp.resolution_v = 0
_sp.use_endpoint_u = True
_sp.use_smooth = False
cu_cube_001.materials.append(mat_material_003)
cu_cube_001.bevel_depth = 0.015
cu_cube_001.fill_mode = 'FULL'

# ---- objects
ob_door = bpy.data.objects.new('door', me_cube_005)
ob_handle = bpy.data.objects.new('handle', cu_cube_001)
ob_stovetop_col = bpy.data.objects.new('stovetop-col', me_cube_004)
ob_knob_convcol = bpy.data.objects.new('knob-convcol', me_circle)
ob_counter_col = bpy.data.objects.new('counter-col', me_cube_002)

# ---- transforms, parenting, visibility, modifiers, constraints
ob_door.location = (0.004536, 0.3472, 0.5182)
_m = ob_door.modifiers.new('Bevel', 'BEVEL')
_m.width = 0.01
_m.width_pct = 0.01
_m.segments = 2
ob_handle.location = (0.0, 0.3927, 0.6906)
ob_stovetop_col.location = (0.0, 0.02589, 0.9278)
_m = ob_stovetop_col.modifiers.new('Mirror', 'MIRROR')
_m.use_clip = True
_m = ob_stovetop_col.modifiers.new('Bevel', 'BEVEL')
_m.width = 0.01
_m.width_pct = 0.01
_m.segments = 2
ob_knob_convcol.location = (-0.2766, 0.3935, 0.9484)
_m = ob_knob_convcol.modifiers.new('Bevel', 'BEVEL')
_m.width = 0.005
_m.width_pct = 0.005
ob_counter_col.location = (0.0009047, 0.0, 0.07165)
_m = ob_counter_col.modifiers.new('Bevel', 'BEVEL')
_m.width = 0.01
_m.width_pct = 0.01
_m.segments = 2

# ---- collection membership
col_oven.objects.link(ob_door)
col_oven.objects.link(ob_handle)
col_stove.objects.link(ob_stovetop_col)
col_stove.objects.link(ob_knob_convcol)
col_counter.objects.link(ob_counter_col)

# ---- scene / render settings (as saved in the file)
scene.frame_start = 1; scene.frame_end = 250; scene.frame_set(2)
scene.render.engine = 'BLENDER_EEVEE_NEXT'
scene.cycles.sampling_pattern = 'TABULATED_SOBOL'
scene.eevee.ray_tracing_options.trace_max_roughness = 0.0
bpy.context.view_layer.update()

# ---- added for rendering (the .blend has no active camera and no usable light): camera, sun
cam_auto = bpy.data.cameras.new('AutoCamera')
cam_auto.lens = 50.0
cam_auto.sensor_width = 36.0
cam_auto.clip_end = 1000.0
ob_auto_camera = bpy.data.objects.new('AutoCamera', cam_auto)
scene.collection.objects.link(ob_auto_camera)
ob_auto_camera.location = (3.99825, -4.40801, 3.88918)
ob_auto_camera.rotation_euler = (1.09748, -7.21219e-08, 0.694738)
scene.camera = ob_auto_camera
light_auto_sun = bpy.data.lights.new('AutoSun', 'SUN')
light_auto_sun.energy = 3.0
light_auto_sun.angle = 0.0523599
ob_auto_sun = bpy.data.objects.new('AutoSun', light_auto_sun)
scene.collection.objects.link(ob_auto_sun)
ob_auto_sun.rotation_euler = (0.872665, 0.174533, 0.523599)
bpy.context.view_layer.update()
